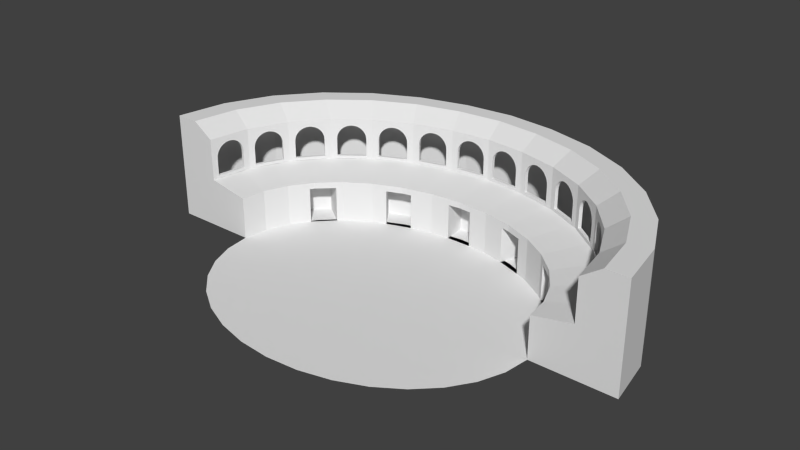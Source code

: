 # Source: colusseum_01.blend  (saved by Blender 2.76.0; exported with 4.5.12 LTS)
import bpy
from mathutils import Matrix  # noqa: F401  (used for matrix-valued properties, if any)

bpy.ops.wm.read_factory_settings(use_empty=True)
scene = bpy.context.scene
scene.name = 'Scene'

# ---- collections
col_collection_1 = bpy.data.collections.new('Collection 1'); scene.collection.children.link(col_collection_1)

# ---- world
world_world = bpy.data.worlds.new('World'); scene.world = world_world
world_world.color = (0.05088, 0.05088, 0.05088)
world_world.use_sun_shadow = False
world_world.sun_shadow_jitter_overblur = 0.0
world_world.cycles.sampling_method = 'MANUAL'
world_world.cycles.sample_map_resolution = 256

# ---- meshes
me_cube = bpy.data.meshes.new('Cube')
me_cube.from_pydata([(-9.719, -1.866e-05, -1.029), (-9.719, -1.866e-05, 0.9712), (-9.382, 1.971, -1.029), (-9.382, 1.971, 0.9712), (-9.668, 0.2957, -0.8853), (-9.668, 0.2957, -0.02876), (-9.666, 0.309, 0.1078), (-9.659, 0.3482, 0.2391), (-9.648, 0.412, 0.3601), (-9.634, 0.4978, 0.4662), (-9.616, 0.6024, 0.5533), (-9.596, 0.7217, 0.618), (-9.573, 0.8511, 0.6578), (-9.551, 0.9857, 0.6712), (-9.528, 1.12, 0.6578), (-9.505, 1.25, 0.618), (-9.485, 1.369, 0.5533), (-9.467, 1.474, 0.4662), (-9.453, 1.559, 0.3601), (-9.442, 1.623, 0.2391), (-9.435, 1.663, 0.1078), (-9.433, 1.676, -0.02876), (-9.433, 1.676, -0.8853), (-9.551, 0.9857, -0.8853), (-9.668, 0.2957, -0.8853), (-9.668, 0.2957, -0.02876), (-9.666, 0.309, 0.1078), (-9.659, 0.3482, 0.2391), (-9.648, 0.412, 0.3601), (-9.634, 0.4978, 0.4662), (-9.616, 0.6024, 0.5533), (-9.596, 0.7217, 0.618), (-9.573, 0.8511, 0.6578), (-9.551, 0.9857, 0.6712), (-9.528, 1.12, 0.6578), (-9.505, 1.25, 0.618), (-9.485, 1.369, 0.5533), (-9.467, 1.474, 0.4662), (-9.453, 1.559, 0.3601), (-9.442, 1.623, 0.2391), (-9.435, 1.663, 0.1078), (-9.433, 1.676, -0.02876), (-9.433, 1.676, -0.8853), (-9.551, 0.9857, -0.8853), (-9.819, 0.3231, -0.8853), (-9.819, 0.3231, -0.02876), (-9.817, 0.3363, 0.1078), (-9.81, 0.3756, 0.2391), (-9.799, 0.4394, 0.3601), (-9.784, 0.5252, 0.4662), (-9.766, 0.6298, 0.5533), (-9.746, 0.7491, 0.618), (-9.724, 0.8785, 0.6578), (-9.701, 1.013, 0.6712), (-9.678, 1.148, 0.6578), (-9.656, 1.277, 0.618), (-9.636, 1.396, 0.5533), (-9.618, 1.501, 0.4662), (-9.603, 1.587, 0.3601), (-9.592, 1.651, 0.2391), (-9.586, 1.69, 0.1078), (-9.583, 1.703, -0.02876), (-9.583, 1.703, -0.8853), (-9.701, 1.013, -0.8853), (-8.539, 3.785, -1.029), (-8.539, 3.785, 0.9712), (-9.256, 2.243, -0.8853), (-9.256, 2.243, -0.02876), (-9.25, 2.255, 0.1078), (-9.233, 2.292, 0.2391), (-9.206, 2.35, 0.3601), (-9.169, 2.429, 0.4662), (-9.125, 2.525, 0.5533), (-9.074, 2.635, 0.618), (-9.018, 2.754, 0.6578), (-8.961, 2.878, 0.6712), (-8.903, 3.002, 0.6578), (-8.848, 3.121, 0.618), (-8.797, 3.231, 0.5533), (-8.752, 3.327, 0.4662), (-8.715, 3.406, 0.3601), (-8.688, 3.464, 0.2391), (-8.671, 3.501, 0.1078), (-8.666, 3.513, -0.02876), (-8.666, 3.513, -0.8853), (-8.961, 2.878, -0.8853), (-9.256, 2.243, -0.8853), (-9.256, 2.243, -0.02876), (-9.25, 2.255, 0.1078), (-9.233, 2.292, 0.2391), (-9.206, 2.35, 0.3601), (-9.169, 2.429, 0.4662), (-9.125, 2.525, 0.5533), (-9.074, 2.635, 0.618), (-9.018, 2.754, 0.6578), (-8.961, 2.878, 0.6712), (-8.903, 3.002, 0.6578), (-8.848, 3.121, 0.618), (-8.797, 3.231, 0.5533), (-8.752, 3.327, 0.4662), (-8.715, 3.406, 0.3601), (-8.688, 3.464, 0.2391), (-8.671, 3.501, 0.1078), (-8.666, 3.513, -0.02876), (-8.666, 3.513, -0.8853), (-8.961, 2.878, -0.8853), (-9.394, 2.309, -0.8853), (-9.394, 2.309, -0.02876), (-9.388, 2.321, 0.1078), (-9.371, 2.358, 0.2391), (-9.344, 2.416, 0.3601), (-9.307, 2.495, 0.4662), (-9.263, 2.591, 0.5533), (-9.212, 2.701, 0.618), (-9.156, 2.82, 0.6578), (-9.099, 2.944, 0.6712), (-9.041, 3.068, 0.6578), (-8.986, 3.187, 0.618), (-8.935, 3.297, 0.5533), (-8.89, 3.393, 0.4662), (-8.853, 3.472, 0.3601), (-8.826, 3.53, 0.2391), (-8.809, 3.567, 0.1078), (-8.804, 3.579, -0.02876), (-8.804, 3.579, -0.8853), (-9.099, 2.944, -0.8853), (-7.259, 5.323, -1.029), (-7.259, 5.323, 0.9712), (-8.346, 4.016, -0.8853), (-8.346, 4.016, -0.02876), (-8.338, 4.026, 0.1078), (-8.312, 4.057, 0.2391), (-8.271, 4.106, 0.3601), (-8.215, 4.173, 0.4662), (-8.147, 4.255, 0.5533), (-8.07, 4.348, 0.618), (-7.986, 4.449, 0.6578), (-7.899, 4.554, 0.6712), (-7.812, 4.659, 0.6578), (-7.728, 4.76, 0.618), (-7.65, 4.853, 0.5533), (-7.583, 4.935, 0.4662), (-7.527, 5.002, 0.3601), (-7.486, 5.052, 0.2391), (-7.46, 5.082, 0.1078), (-7.452, 5.093, -0.02876), (-7.452, 5.093, -0.8853), (-7.899, 4.554, -0.8853), (-8.346, 4.016, -0.8853), (-8.346, 4.016, -0.02876), (-8.338, 4.026, 0.1078), (-8.312, 4.057, 0.2391), (-8.271, 4.106, 0.3601), (-8.215, 4.173, 0.4662), (-8.147, 4.255, 0.5533), (-8.07, 4.348, 0.618), (-7.986, 4.449, 0.6578), (-7.899, 4.554, 0.6712), (-7.812, 4.659, 0.6578), (-7.728, 4.76, 0.618), (-7.65, 4.853, 0.5533), (-7.583, 4.935, 0.4662), (-7.527, 5.002, 0.3601), (-7.486, 5.052, 0.2391), (-7.46, 5.082, 0.1078), (-7.452, 5.093, -0.02876), (-7.452, 5.093, -0.8853), (-7.899, 4.554, -0.8853), (-8.463, 4.115, -0.8853), (-8.463, 4.115, -0.02876), (-8.454, 4.125, 0.1078), (-8.429, 4.156, 0.2391), (-8.388, 4.205, 0.3601), (-8.332, 4.272, 0.4662), (-8.264, 4.354, 0.5533), (-8.187, 4.447, 0.618), (-8.103, 4.548, 0.6578), (-8.016, 4.653, 0.6712), (-7.928, 4.758, 0.6578), (-7.844, 4.859, 0.618), (-7.767, 4.952, 0.5533), (-7.699, 5.034, 0.4662), (-7.644, 5.101, 0.3601), (-7.602, 5.151, 0.2391), (-7.577, 5.181, 0.1078), (-7.568, 5.192, -0.02876), (-7.568, 5.192, -0.8853), (-8.016, 4.653, -0.8853), (-5.674, 6.542, -1.029), (-5.674, 6.542, 0.9712), (-7.021, 5.505, -0.8853), (-7.021, 5.505, -0.02876), (-7.011, 5.513, 0.1078), (-6.979, 5.538, 0.2391), (-6.928, 5.577, 0.3601), (-6.859, 5.63, 0.4662), (-6.775, 5.695, 0.5533), (-6.679, 5.769, 0.618), (-6.575, 5.849, 0.6578), (-6.467, 5.932, 0.6712), (-6.358, 6.015, 0.6578), (-6.254, 6.096, 0.618), (-6.158, 6.169, 0.5533), (-6.074, 6.234, 0.4662), (-6.005, 6.287, 0.3601), (-5.954, 6.327, 0.2391), (-5.923, 6.351, 0.1078), (-5.912, 6.359, -0.02876), (-5.912, 6.359, -0.8853), (-6.467, 5.932, -0.8853), (-7.021, 5.505, -0.8853), (-7.021, 5.505, -0.02876), (-7.011, 5.513, 0.1078), (-6.979, 5.538, 0.2391), (-6.928, 5.577, 0.3601), (-6.859, 5.63, 0.4662), (-6.775, 5.695, 0.5533), (-6.679, 5.769, 0.618), (-6.575, 5.849, 0.6578), (-6.467, 5.932, 0.6712), (-6.358, 6.015, 0.6578), (-6.254, 6.096, 0.618), (-6.158, 6.169, 0.5533), (-6.074, 6.234, 0.4662), (-6.005, 6.287, 0.3601), (-5.954, 6.327, 0.2391), (-5.923, 6.351, 0.1078), (-5.912, 6.359, -0.02876), (-5.912, 6.359, -0.8853), (-6.467, 5.932, -0.8853), (-7.113, 5.627, -0.8853), (-7.113, 5.627, -0.02876), (-7.103, 5.636, 0.1078), (-7.071, 5.66, 0.2391), (-7.02, 5.699, 0.3601), (-6.951, 5.752, 0.4662), (-6.867, 5.817, 0.5533), (-6.771, 5.891, 0.618), (-6.667, 5.971, 0.6578), (-6.559, 6.054, 0.6712), (-6.45, 6.138, 0.6578), (-6.346, 6.218, 0.618), (-6.25, 6.292, 0.5533), (-6.166, 6.356, 0.4662), (-6.097, 6.409, 0.3601), (-6.046, 6.449, 0.2391), (-6.015, 6.473, 0.1078), (-6.004, 6.481, -0.02876), (-6.004, 6.481, -0.8853), (-6.559, 6.054, -0.8853), (-3.872, 7.407, -1.029), (-3.872, 7.407, 0.9712), (-5.404, 6.672, -0.8853), (-5.404, 6.672, -0.02876), (-5.392, 6.678, 0.1078), (-5.356, 6.695, 0.2391), (-5.298, 6.723, 0.3601), (-5.219, 6.76, 0.4662), (-5.124, 6.806, 0.5533), (-5.015, 6.859, 0.618), (-4.896, 6.915, 0.6578), (-4.773, 6.975, 0.6712), (-4.65, 7.034, 0.6578), (-4.531, 7.09, 0.618), (-4.422, 7.143, 0.5533), (-4.327, 7.189, 0.4662), (-4.248, 7.226, 0.3601), (-4.19, 7.254, 0.2391), (-4.154, 7.272, 0.1078), (-4.142, 7.277, -0.02876), (-4.142, 7.277, -0.8853), (-4.773, 6.975, -0.8853), (-5.404, 6.672, -0.8853), (-5.404, 6.672, -0.02876), (-5.392, 6.678, 0.1078), (-5.356, 6.695, 0.2391), (-5.298, 6.723, 0.3601), (-5.219, 6.76, 0.4662), (-5.124, 6.806, 0.5533), (-5.015, 6.859, 0.618), (-4.896, 6.915, 0.6578), (-4.773, 6.975, 0.6712), (-4.65, 7.034, 0.6578), (-4.531, 7.09, 0.618), (-4.422, 7.143, 0.5533), (-4.327, 7.189, 0.4662), (-4.248, 7.226, 0.3601), (-4.19, 7.254, 0.2391), (-4.154, 7.272, 0.1078), (-4.142, 7.277, -0.02876), (-4.142, 7.277, -0.8853), (-4.773, 6.975, -0.8853), (-5.469, 6.81, -0.8853), (-5.469, 6.81, -0.02876), (-5.457, 6.816, 0.1078), (-5.421, 6.833, 0.2391), (-5.362, 6.861, 0.3601), (-5.284, 6.899, 0.4662), (-5.188, 6.945, 0.5533), (-5.079, 6.997, 0.618), (-4.961, 7.054, 0.6578), (-4.838, 7.113, 0.6712), (-4.715, 7.172, 0.6578), (-4.596, 7.229, 0.618), (-4.487, 7.281, 0.5533), (-4.391, 7.327, 0.4662), (-4.313, 7.365, 0.3601), (-4.255, 7.393, 0.2391), (-4.219, 7.41, 0.1078), (-4.207, 7.416, -0.02876), (-4.207, 7.416, -0.8853), (-4.838, 7.113, -0.8853), (-1.935, 7.908, -1.029), (-1.935, 7.908, 0.9712), (-3.581, 7.482, -0.8853), (-3.581, 7.482, -0.02876), (-3.568, 7.486, 0.1078), (-3.53, 7.496, 0.2391), (-3.467, 7.512, 0.3601), (-3.383, 7.534, 0.4662), (-3.28, 7.56, 0.5533), (-3.163, 7.59, 0.618), (-3.036, 7.623, 0.6578), (-2.904, 7.658, 0.6712), (-2.771, 7.692, 0.6578), (-2.644, 7.725, 0.618), (-2.527, 7.755, 0.5533), (-2.424, 7.782, 0.4662), (-2.34, 7.803, 0.3601), (-2.278, 7.82, 0.2391), (-2.239, 7.83, 0.1078), (-2.226, 7.833, -0.02876), (-2.226, 7.833, -0.8853), (-2.904, 7.658, -0.8853), (-3.581, 7.482, -0.8853), (-3.581, 7.482, -0.02876), (-3.568, 7.486, 0.1078), (-3.53, 7.496, 0.2391), (-3.467, 7.512, 0.3601), (-3.383, 7.534, 0.4662), (-3.28, 7.56, 0.5533), (-3.163, 7.59, 0.618), (-3.036, 7.623, 0.6578), (-2.904, 7.658, 0.6712), (-2.771, 7.692, 0.6578), (-2.644, 7.725, 0.618), (-2.527, 7.755, 0.5533), (-2.424, 7.782, 0.4662), (-2.34, 7.803, 0.3601), (-2.278, 7.82, 0.2391), (-2.239, 7.83, 0.1078), (-2.226, 7.833, -0.02876), (-2.226, 7.833, -0.8853), (-2.904, 7.658, -0.8853), (-3.618, 7.631, -0.8853), (-3.618, 7.631, -0.02876), (-3.605, 7.634, 0.1078), (-3.566, 7.644, 0.2391), (-3.504, 7.66, 0.3601), (-3.42, 7.682, 0.4662), (-3.317, 7.709, 0.5533), (-3.2, 7.739, 0.618), (-3.073, 7.772, 0.6578), (-2.94, 7.806, 0.6712), (-2.808, 7.84, 0.6578), (-2.681, 7.873, 0.618), (-2.564, 7.904, 0.5533), (-2.461, 7.93, 0.4662), (-2.377, 7.952, 0.3601), (-2.314, 7.968, 0.2391), (-2.276, 7.978, 0.1078), (-2.263, 7.981, -0.02876), (-2.263, 7.981, -0.8853), (-2.94, 7.806, -0.8853), (0.0, 8.095, -1.029), (0.0, 8.095, 0.9712), (-1.637, 7.937, -0.8853), (-1.637, 7.937, -0.02876), (-1.623, 7.938, 0.1078), (-1.584, 7.942, 0.2391), (-1.519, 7.948, 0.3601), (-1.432, 7.957, 0.4662), (-1.327, 7.967, 0.5533), (-1.206, 7.978, 0.618), (-1.076, 7.991, 0.6578), (-0.9398, 8.004, 0.6712), (-0.8038, 8.017, 0.6578), (-0.6731, 8.03, 0.618), (-0.5526, 8.041, 0.5533), (-0.4471, 8.051, 0.4662), (-0.3604, 8.06, 0.3601), (-0.296, 8.066, 0.2391), (-0.2564, 8.07, 0.1078), (-0.243, 8.071, -0.02876), (-0.243, 8.071, -0.8853), (-0.9398, 8.004, -0.8853), (-1.637, 7.937, -0.8853), (-1.637, 7.937, -0.02876), (-1.623, 7.938, 0.1078), (-1.584, 7.942, 0.2391), (-1.519, 7.948, 0.3601), (-1.432, 7.957, 0.4662), (-1.327, 7.967, 0.5533), (-1.206, 7.978, 0.618), (-1.076, 7.991, 0.6578), (-0.9398, 8.004, 0.6712), (-0.8038, 8.017, 0.6578), (-0.6731, 8.03, 0.618), (-0.5526, 8.041, 0.5533), (-0.4471, 8.051, 0.4662), (-0.3604, 8.06, 0.3601), (-0.296, 8.066, 0.2391), (-0.2564, 8.07, 0.1078), (-0.243, 8.071, -0.02876), (-0.243, 8.071, -0.8853), (-0.9398, 8.004, -0.8853), (-1.65, 8.089, -0.8853), (-1.65, 8.089, -0.02876), (-1.636, 8.091, 0.1078), (-1.596, 8.095, 0.2391), (-1.532, 8.101, 0.3601), (-1.445, 8.109, 0.4662), (-1.34, 8.119, 0.5533), (-1.219, 8.131, 0.618), (-1.089, 8.143, 0.6578), (-0.9527, 8.156, 0.6712), (-0.8168, 8.17, 0.6578), (-0.6861, 8.182, 0.618), (-0.5656, 8.194, 0.5533), (-0.46, 8.204, 0.4662), (-0.3734, 8.212, 0.3601), (-0.309, 8.218, 0.2391), (-0.2694, 8.222, 0.1078), (-0.256, 8.223, -0.02876), (-0.256, 8.223, -0.8853), (-0.9527, 8.156, -0.8853), (9.719, -1.866e-05, -1.029), (9.719, -1.866e-05, 0.9712), (9.382, 1.971, -1.029), (9.382, 1.971, 0.9712), (9.668, 0.2957, -0.8853), (9.668, 0.2957, -0.02876), (9.666, 0.309, 0.1078), (9.659, 0.3482, 0.2391), (9.648, 0.412, 0.3601), (9.634, 0.4978, 0.4662), (9.616, 0.6024, 0.5533), (9.596, 0.7217, 0.618), (9.573, 0.8511, 0.6578), (9.551, 0.9857, 0.6712), (9.528, 1.12, 0.6578), (9.505, 1.25, 0.618), (9.485, 1.369, 0.5533), (9.467, 1.474, 0.4662), (9.453, 1.559, 0.3601), (9.442, 1.623, 0.2391), (9.435, 1.663, 0.1078), (9.433, 1.676, -0.02876), (9.433, 1.676, -0.8853), (9.551, 0.9857, -0.8853), (9.668, 0.2957, -0.8853), (9.668, 0.2957, -0.02876), (9.666, 0.309, 0.1078), (9.659, 0.3482, 0.2391), (9.648, 0.412, 0.3601), (9.634, 0.4978, 0.4662), (9.616, 0.6024, 0.5533), (9.596, 0.7217, 0.618), (9.573, 0.8511, 0.6578), (9.551, 0.9857, 0.6712), (9.528, 1.12, 0.6578), (9.505, 1.25, 0.618), (9.485, 1.369, 0.5533), (9.467, 1.474, 0.4662), (9.453, 1.559, 0.3601), (9.442, 1.623, 0.2391), (9.435, 1.663, 0.1078), (9.433, 1.676, -0.02876), (9.433, 1.676, -0.8853), (9.551, 0.9857, -0.8853), (9.819, 0.3231, -0.8853), (9.819, 0.3231, -0.02876), (9.817, 0.3363, 0.1078), (9.81, 0.3756, 0.2391), (9.799, 0.4394, 0.3601), (9.784, 0.5252, 0.4662), (9.766, 0.6298, 0.5533), (9.746, 0.7491, 0.618), (9.724, 0.8785, 0.6578), (9.701, 1.013, 0.6712), (9.678, 1.148, 0.6578), (9.656, 1.277, 0.618), (9.636, 1.396, 0.5533), (9.618, 1.501, 0.4662), (9.603, 1.587, 0.3601), (9.592, 1.651, 0.2391), (9.586, 1.69, 0.1078), (9.583, 1.703, -0.02876), (9.583, 1.703, -0.8853), (9.701, 1.013, -0.8853), (8.539, 3.785, -1.029), (8.539, 3.785, 0.9712), (9.256, 2.243, -0.8853), (9.256, 2.243, -0.02876), (9.25, 2.255, 0.1078), (9.233, 2.292, 0.2391), (9.206, 2.35, 0.3601), (9.169, 2.429, 0.4662), (9.125, 2.525, 0.5533), (9.074, 2.635, 0.618), (9.018, 2.754, 0.6578), (8.961, 2.878, 0.6712), (8.903, 3.002, 0.6578), (8.848, 3.121, 0.618), (8.797, 3.231, 0.5533), (8.752, 3.327, 0.4662), (8.715, 3.406, 0.3601), (8.688, 3.464, 0.2391), (8.671, 3.501, 0.1078), (8.666, 3.513, -0.02876), (8.666, 3.513, -0.8853), (8.961, 2.878, -0.8853), (9.256, 2.243, -0.8853), (9.256, 2.243, -0.02876), (9.25, 2.255, 0.1078), (9.233, 2.292, 0.2391), (9.206, 2.35, 0.3601), (9.169, 2.429, 0.4662), (9.125, 2.525, 0.5533), (9.074, 2.635, 0.618), (9.018, 2.754, 0.6578), (8.961, 2.878, 0.6712), (8.903, 3.002, 0.6578), (8.848, 3.121, 0.618), (8.797, 3.231, 0.5533), (8.752, 3.327, 0.4662), (8.715, 3.406, 0.3601), (8.688, 3.464, 0.2391), (8.671, 3.501, 0.1078), (8.666, 3.513, -0.02876), (8.666, 3.513, -0.8853), (8.961, 2.878, -0.8853), (9.394, 2.309, -0.8853), (9.394, 2.309, -0.02876), (9.388, 2.321, 0.1078), (9.371, 2.358, 0.2391), (9.344, 2.416, 0.3601), (9.307, 2.495, 0.4662), (9.263, 2.591, 0.5533), (9.212, 2.701, 0.618), (9.156, 2.82, 0.6578), (9.099, 2.944, 0.6712), (9.041, 3.068, 0.6578), (8.986, 3.187, 0.618), (8.935, 3.297, 0.5533), (8.89, 3.393, 0.4662), (8.853, 3.472, 0.3601), (8.826, 3.53, 0.2391), (8.809, 3.567, 0.1078), (8.804, 3.579, -0.02876), (8.804, 3.579, -0.8853), (9.099, 2.944, -0.8853), (7.259, 5.323, -1.029), (7.259, 5.323, 0.9712), (8.346, 4.016, -0.8853), (8.346, 4.016, -0.02876), (8.338, 4.026, 0.1078), (8.312, 4.057, 0.2391), (8.271, 4.106, 0.3601), (8.215, 4.173, 0.4662), (8.147, 4.255, 0.5533), (8.07, 4.348, 0.618), (7.986, 4.449, 0.6578), (7.899, 4.554, 0.6712), (7.812, 4.659, 0.6578), (7.728, 4.76, 0.618), (7.65, 4.853, 0.5533), (7.583, 4.935, 0.4662), (7.527, 5.002, 0.3601), (7.486, 5.052, 0.2391), (7.46, 5.082, 0.1078), (7.452, 5.093, -0.02876), (7.452, 5.093, -0.8853), (7.899, 4.554, -0.8853), (8.346, 4.016, -0.8853), (8.346, 4.016, -0.02876), (8.338, 4.026, 0.1078), (8.312, 4.057, 0.2391), (8.271, 4.106, 0.3601), (8.215, 4.173, 0.4662), (8.147, 4.255, 0.5533), (8.07, 4.348, 0.618), (7.986, 4.449, 0.6578), (7.899, 4.554, 0.6712), (7.812, 4.659, 0.6578), (7.728, 4.76, 0.618), (7.65, 4.853, 0.5533), (7.583, 4.935, 0.4662), (7.527, 5.002, 0.3601), (7.486, 5.052, 0.2391), (7.46, 5.082, 0.1078), (7.452, 5.093, -0.02876), (7.452, 5.093, -0.8853), (7.899, 4.554, -0.8853), (8.463, 4.115, -0.8853), (8.463, 4.115, -0.02876), (8.454, 4.125, 0.1078), (8.429, 4.156, 0.2391), (8.388, 4.205, 0.3601), (8.332, 4.272, 0.4662), (8.264, 4.354, 0.5533), (8.187, 4.447, 0.618), (8.103, 4.548, 0.6578), (8.016, 4.653, 0.6712), (7.928, 4.758, 0.6578), (7.844, 4.859, 0.618), (7.767, 4.952, 0.5533), (7.699, 5.034, 0.4662), (7.644, 5.101, 0.3601), (7.602, 5.151, 0.2391), (7.577, 5.181, 0.1078), (7.568, 5.192, -0.02876), (7.568, 5.192, -0.8853), (8.016, 4.653, -0.8853), (5.674, 6.542, -1.029), (5.674, 6.542, 0.9712), (7.021, 5.505, -0.8853), (7.021, 5.505, -0.02876), (7.011, 5.513, 0.1078), (6.979, 5.538, 0.2391), (6.928, 5.577, 0.3601), (6.859, 5.63, 0.4662), (6.775, 5.695, 0.5533), (6.679, 5.769, 0.618), (6.575, 5.849, 0.6578), (6.467, 5.932, 0.6712), (6.358, 6.015, 0.6578), (6.254, 6.096, 0.618), (6.158, 6.169, 0.5533), (6.074, 6.234, 0.4662), (6.005, 6.287, 0.3601), (5.954, 6.327, 0.2391), (5.923, 6.351, 0.1078), (5.912, 6.359, -0.02876), (5.912, 6.359, -0.8853), (6.467, 5.932, -0.8853), (7.021, 5.505, -0.8853), (7.021, 5.505, -0.02876), (7.011, 5.513, 0.1078), (6.979, 5.538, 0.2391), (6.928, 5.577, 0.3601), (6.859, 5.63, 0.4662), (6.775, 5.695, 0.5533), (6.679, 5.769, 0.618), (6.575, 5.849, 0.6578), (6.467, 5.932, 0.6712), (6.358, 6.015, 0.6578), (6.254, 6.096, 0.618), (6.158, 6.169, 0.5533), (6.074, 6.234, 0.4662), (6.005, 6.287, 0.3601), (5.954, 6.327, 0.2391), (5.923, 6.351, 0.1078), (5.912, 6.359, -0.02876), (5.912, 6.359, -0.8853), (6.467, 5.932, -0.8853), (7.113, 5.627, -0.8853), (7.113, 5.627, -0.02876), (7.103, 5.636, 0.1078), (7.071, 5.66, 0.2391), (7.02, 5.699, 0.3601), (6.951, 5.752, 0.4662), (6.867, 5.817, 0.5533), (6.771, 5.891, 0.618), (6.667, 5.971, 0.6578), (6.559, 6.054, 0.6712), (6.45, 6.138, 0.6578), (6.346, 6.218, 0.618), (6.25, 6.292, 0.5533), (6.166, 6.356, 0.4662), (6.097, 6.409, 0.3601), (6.046, 6.449, 0.2391), (6.015, 6.473, 0.1078), (6.004, 6.481, -0.02876), (6.004, 6.481, -0.8853), (6.559, 6.054, -0.8853), (3.872, 7.407, -1.029), (3.872, 7.407, 0.9712), (5.404, 6.672, -0.8853), (5.404, 6.672, -0.02876), (5.392, 6.678, 0.1078), (5.356, 6.695, 0.2391), (5.298, 6.723, 0.3601), (5.219, 6.76, 0.4662), (5.124, 6.806, 0.5533), (5.015, 6.859, 0.618), (4.896, 6.915, 0.6578), (4.773, 6.975, 0.6712), (4.65, 7.034, 0.6578), (4.531, 7.09, 0.618), (4.422, 7.143, 0.5533), (4.327, 7.189, 0.4662), (4.248, 7.226, 0.3601), (4.19, 7.254, 0.2391), (4.154, 7.272, 0.1078), (4.142, 7.277, -0.02876), (4.142, 7.277, -0.8853), (4.773, 6.975, -0.8853), (5.404, 6.672, -0.8853), (5.404, 6.672, -0.02876), (5.392, 6.678, 0.1078), (5.356, 6.695, 0.2391), (5.298, 6.723, 0.3601), (5.219, 6.76, 0.4662), (5.124, 6.806, 0.5533), (5.015, 6.859, 0.618), (4.896, 6.915, 0.6578), (4.773, 6.975, 0.6712), (4.65, 7.034, 0.6578), (4.531, 7.09, 0.618), (4.422, 7.143, 0.5533), (4.327, 7.189, 0.4662), (4.248, 7.226, 0.3601), (4.19, 7.254, 0.2391), (4.154, 7.272, 0.1078), (4.142, 7.277, -0.02876), (4.142, 7.277, -0.8853), (4.773, 6.975, -0.8853), (5.469, 6.81, -0.8853), (5.469, 6.81, -0.02876), (5.457, 6.816, 0.1078), (5.421, 6.833, 0.2391), (5.362, 6.861, 0.3601), (5.284, 6.899, 0.4662), (5.188, 6.945, 0.5533), (5.079, 6.997, 0.618), (4.961, 7.054, 0.6578), (4.838, 7.113, 0.6712), (4.715, 7.172, 0.6578), (4.596, 7.229, 0.618), (4.487, 7.281, 0.5533), (4.391, 7.327, 0.4662), (4.313, 7.365, 0.3601), (4.255, 7.393, 0.2391), (4.219, 7.41, 0.1078), (4.207, 7.416, -0.02876), (4.207, 7.416, -0.8853), (4.838, 7.113, -0.8853), (1.935, 7.908, -1.029), (1.935, 7.908, 0.9712), (3.581, 7.482, -0.8853), (3.581, 7.482, -0.02876), (3.568, 7.486, 0.1078), (3.53, 7.496, 0.2391), (3.467, 7.512, 0.3601), (3.383, 7.534, 0.4662), (3.28, 7.56, 0.5533), (3.163, 7.59, 0.618), (3.036, 7.623, 0.6578), (2.904, 7.658, 0.6712), (2.771, 7.692, 0.6578), (2.644, 7.725, 0.618), (2.527, 7.755, 0.5533), (2.424, 7.782, 0.4662), (2.34, 7.803, 0.3601), (2.278, 7.82, 0.2391), (2.239, 7.83, 0.1078), (2.226, 7.833, -0.02876), (2.226, 7.833, -0.8853), (2.904, 7.658, -0.8853), (3.581, 7.482, -0.8853), (3.581, 7.482, -0.02876), (3.568, 7.486, 0.1078), (3.53, 7.496, 0.2391), (3.467, 7.512, 0.3601), (3.383, 7.534, 0.4662), (3.28, 7.56, 0.5533), (3.163, 7.59, 0.618), (3.036, 7.623, 0.6578), (2.904, 7.658, 0.6712), (2.771, 7.692, 0.6578), (2.644, 7.725, 0.618), (2.527, 7.755, 0.5533), (2.424, 7.782, 0.4662), (2.34, 7.803, 0.3601), (2.278, 7.82, 0.2391), (2.239, 7.83, 0.1078), (2.226, 7.833, -0.02876), (2.226, 7.833, -0.8853), (2.904, 7.658, -0.8853), (3.618, 7.631, -0.8853), (3.618, 7.631, -0.02876), (3.605, 7.634, 0.1078), (3.566, 7.644, 0.2391), (3.504, 7.66, 0.3601), (3.42, 7.682, 0.4662), (3.317, 7.709, 0.5533), (3.2, 7.739, 0.618), (3.073, 7.772, 0.6578), (2.94, 7.806, 0.6712), (2.808, 7.84, 0.6578), (2.681, 7.873, 0.618), (2.564, 7.904, 0.5533), (2.461, 7.93, 0.4662), (2.377, 7.952, 0.3601), (2.314, 7.968, 0.2391), (2.276, 7.978, 0.1078), (2.263, 7.981, -0.02876), (2.263, 7.981, -0.8853), (2.94, 7.806, -0.8853), (0.0, 8.095, -1.029), (0.0, 8.095, 0.9712), (1.637, 7.937, -0.8853), (1.637, 7.937, -0.02876), (1.623, 7.938, 0.1078), (1.584, 7.942, 0.2391), (1.519, 7.948, 0.3601), (1.432, 7.957, 0.4662), (1.327, 7.967, 0.5533), (1.206, 7.978, 0.618), (1.076, 7.991, 0.6578), (0.9398, 8.004, 0.6712), (0.8038, 8.017, 0.6578), (0.6731, 8.03, 0.618), (0.5526, 8.041, 0.5533), (0.4471, 8.051, 0.4662), (0.3604, 8.06, 0.3601), (0.296, 8.066, 0.2391), (0.2564, 8.07, 0.1078), (0.243, 8.071, -0.02876), (0.243, 8.071, -0.8853), (0.9398, 8.004, -0.8853), (1.637, 7.937, -0.8853), (1.637, 7.937, -0.02876), (1.623, 7.938, 0.1078), (1.584, 7.942, 0.2391), (1.519, 7.948, 0.3601), (1.432, 7.957, 0.4662), (1.327, 7.967, 0.5533), (1.206, 7.978, 0.618), (1.076, 7.991, 0.6578), (0.9398, 8.004, 0.6712), (0.8038, 8.017, 0.6578), (0.6731, 8.03, 0.618), (0.5526, 8.041, 0.5533), (0.4471, 8.051, 0.4662), (0.3604, 8.06, 0.3601), (0.296, 8.066, 0.2391), (0.2564, 8.07, 0.1078), (0.243, 8.071, -0.02876), (0.243, 8.071, -0.8853), (0.9398, 8.004, -0.8853), (1.65, 8.089, -0.8853), (1.65, 8.089, -0.02876), (1.636, 8.091, 0.1078), (1.596, 8.095, 0.2391), (1.532, 8.101, 0.3601), (1.445, 8.109, 0.4662), (1.34, 8.119, 0.5533), (1.219, 8.131, 0.618), (1.089, 8.143, 0.6578), (0.9527, 8.156, 0.6712), (0.8168, 8.17, 0.6578), (0.6861, 8.182, 0.618), (0.5656, 8.194, 0.5533), (0.46, 8.204, 0.4662), (0.3734, 8.212, 0.3601), (0.309, 8.218, 0.2391), (0.2694, 8.222, 0.1078), (0.256, 8.223, -0.02876), (0.256, 8.223, -0.8853), (0.9527, 8.156, -0.8853), (-10.69, -2.053e-05, 1.638), (-10.32, 2.168, 1.638), (-9.392, 4.163, 1.638), (-7.985, 5.855, 1.638), (-6.242, 7.196, 1.638), (-4.259, 8.148, 1.638), (-2.129, 8.699, 1.638), (0.0, 8.904, 1.638), (10.69, -2.053e-05, 1.638), (10.32, 2.168, 1.638), (9.392, 4.163, 1.638), (7.985, 5.855, 1.638), (6.242, 7.196, 1.638), (4.259, 8.148, 1.638), (2.129, 8.699, 1.638), (0.0, 8.904, 1.638), (-11.76, -2.258e-05, 1.642), (-11.35, 2.385, 1.642), (-10.33, 4.58, 1.642), (-8.784, 6.44, 1.642), (-6.866, 7.916, 1.642), (-4.685, 8.963, 1.642), (-2.342, 9.569, 1.642), (0.0, 9.795, 1.642), (11.76, -2.258e-05, 1.642), (11.35, 2.385, 1.642), (10.33, 4.58, 1.642), (8.784, 6.44, 1.642), (6.866, 7.916, 1.642), (4.685, 8.963, 1.642), (2.342, 9.569, 1.642), (0.0, 9.795, 1.642), (-11.76, -2.258e-05, -3.4), (-11.35, 2.385, -3.4), (-10.33, 4.58, -3.4), (-8.784, 6.44, -3.4), (-6.866, 7.916, -3.4), (-4.685, 8.963, -3.4), (-2.342, 9.569, -3.4), (0.0, 9.795, -3.4), (11.76, -2.258e-05, -3.4), (11.35, 2.385, -3.4), (10.33, 4.58, -3.4), (8.784, 6.44, -3.4), (6.866, 7.916, -3.4), (4.685, 8.963, -3.4), (2.342, 9.569, -3.4), (0.0, 9.795, -3.4), (-9.719, -1.866e-05, -1.029), (9.719, -1.866e-05, -1.029), (-9.719, -1.866e-05, -3.4), (9.719, -1.866e-05, -3.4)], [(0, 920), (436, 921)], [(1, 8, 9), (3, 20, 21), (99, 98, 118, 119), (86, 105, 125, 106), (91, 90, 110, 111), (98, 97, 117, 118), (105, 104, 124, 125), (90, 89, 109, 110), (97, 96, 116, 117), (104, 103, 123, 124), (89, 88, 108, 109), (96, 95, 115, 116), (103, 102, 122, 123), (88, 87, 107, 108), (95, 94, 114, 115), (102, 101, 121, 122), (87, 86, 106, 107), (94, 93, 113, 114), (101, 100, 120, 121), (93, 92, 112, 113), (65, 82, 83), (31, 30, 50, 51), (39, 38, 58, 59), (32, 31, 51, 52), (25, 24, 44, 45), (40, 39, 59, 60), (33, 32, 52, 53), (26, 25, 45, 46), (41, 40, 60, 61), (34, 33, 53, 54), (27, 26, 46, 47), (42, 41, 61, 62), (35, 34, 54, 55), (28, 27, 47, 48), (43, 42, 62, 63), (36, 35, 55, 56), (29, 28, 48, 49), (24, 43, 63, 44), (37, 36, 56, 57), (30, 29, 49, 50), (38, 37, 57, 58), (14, 3, 13), (1, 0, 5), (13, 3, 1), (0, 4, 5), (12, 13, 1), (1, 5, 6), (11, 12, 1), (1, 6, 7), (10, 11, 1), (1, 7, 8), (9, 10, 1), (3, 14, 15), (4, 0, 23), (3, 15, 16), (23, 0, 2), (3, 16, 17), (22, 23, 2), (3, 17, 18), (22, 2, 21), (3, 18, 19), (21, 2, 3), (3, 19, 20), (92, 91, 111, 112), (100, 99, 119, 120), (76, 65, 75), (3, 2, 67), (85, 2, 64), (66, 2, 85), (2, 66, 67), (65, 76, 77), (65, 77, 78), (65, 78, 79), (84, 85, 64), (65, 79, 80), (84, 64, 83), (65, 80, 81), (83, 64, 65), (65, 81, 82), (161, 160, 180, 181), (148, 167, 187, 168), (153, 152, 172, 173), (160, 159, 179, 180), (167, 166, 186, 187), (152, 151, 171, 172), (159, 158, 178, 179), (166, 165, 185, 186), (151, 150, 170, 171), (158, 157, 177, 178), (165, 164, 184, 185), (150, 149, 169, 170), (157, 156, 176, 177), (164, 163, 183, 184), (149, 148, 168, 169), (156, 155, 175, 176), (163, 162, 182, 183), (155, 154, 174, 175), (127, 144, 145), (71, 72, 3), (154, 153, 173, 174), (162, 161, 181, 182), (138, 127, 137), (65, 129, 130), (3, 69, 70), (136, 137, 65), (72, 73, 3), (3, 68, 69), (73, 74, 3), (3, 67, 68), (74, 75, 3), (75, 65, 3), (127, 138, 139), (137, 127, 65), (127, 139, 140), (65, 132, 133), (127, 140, 141), (146, 147, 126), (127, 141, 142), (146, 126, 145), (127, 142, 143), (145, 126, 127), (127, 143, 144), (223, 222, 242, 243), (210, 229, 249, 230), (215, 214, 234, 235), (222, 221, 241, 242), (229, 228, 248, 249), (214, 213, 233, 234), (221, 220, 240, 241), (228, 227, 247, 248), (213, 212, 232, 233), (220, 219, 239, 240), (227, 226, 246, 247), (212, 211, 231, 232), (219, 218, 238, 239), (226, 225, 245, 246), (211, 210, 230, 231), (218, 217, 237, 238), (225, 224, 244, 245), (217, 216, 236, 237), (189, 206, 207), (65, 64, 129), (216, 215, 235, 236), (224, 223, 243, 244), (200, 189, 199), (133, 134, 65), (65, 131, 132), (147, 64, 126), (134, 135, 65), (65, 130, 131), (135, 136, 65), (127, 126, 191), (209, 126, 188), (190, 126, 209), (126, 190, 191), (189, 200, 201), (128, 64, 147), (189, 201, 202), (64, 128, 129), (189, 202, 203), (208, 209, 188), (189, 203, 204), (208, 188, 207), (189, 204, 205), (207, 188, 189), (189, 205, 206), (285, 284, 304, 305), (272, 291, 311, 292), (277, 276, 296, 297), (284, 283, 303, 304), (291, 290, 310, 311), (276, 275, 295, 296), (283, 282, 302, 303), (290, 289, 309, 310), (275, 274, 294, 295), (282, 281, 301, 302), (289, 288, 308, 309), (274, 273, 293, 294), (281, 280, 300, 301), (288, 287, 307, 308), (273, 272, 292, 293), (280, 279, 299, 300), (287, 286, 306, 307), (279, 278, 298, 299), (251, 268, 269), (195, 196, 127), (278, 277, 297, 298), (286, 285, 305, 306), (262, 251, 261), (127, 193, 194), (196, 197, 127), (198, 199, 127), (127, 192, 193), (197, 198, 127), (127, 191, 192), (189, 188, 253), (271, 188, 250), (252, 188, 271), (188, 252, 253), (251, 262, 263), (199, 189, 127), (251, 263, 264), (3, 70, 71), (251, 264, 265), (270, 271, 250), (251, 265, 266), (270, 250, 269), (251, 266, 267), (269, 250, 251), (251, 267, 268), (347, 346, 366, 367), (334, 353, 373, 354), (339, 338, 358, 359), (346, 345, 365, 366), (353, 352, 372, 373), (338, 337, 357, 358), (345, 344, 364, 365), (352, 351, 371, 372), (337, 336, 356, 357), (344, 343, 363, 364), (351, 350, 370, 371), (336, 335, 355, 356), (343, 342, 362, 363), (350, 349, 369, 370), (335, 334, 354, 355), (342, 341, 361, 362), (349, 348, 368, 369), (341, 340, 360, 361), (313, 330, 331), (257, 258, 189), (340, 339, 359, 360), (348, 347, 367, 368), (324, 313, 323), (189, 255, 256), (258, 259, 189), (260, 261, 189), (189, 254, 255), (259, 260, 189), (189, 253, 254), (251, 250, 315), (333, 250, 312), (314, 250, 333), (250, 314, 315), (313, 324, 325), (261, 251, 189), (313, 325, 326), (127, 194, 195), (313, 326, 327), (332, 333, 312), (313, 327, 328), (332, 312, 331), (313, 328, 329), (331, 312, 313), (313, 329, 330), (409, 408, 428, 429), (396, 415, 435, 416), (401, 400, 420, 421), (408, 407, 427, 428), (415, 414, 434, 435), (400, 399, 419, 420), (407, 406, 426, 427), (414, 413, 433, 434), (399, 398, 418, 419), (406, 405, 425, 426), (413, 412, 432, 433), (398, 397, 417, 418), (405, 404, 424, 425), (412, 411, 431, 432), (397, 396, 416, 417), (404, 403, 423, 424), (411, 410, 430, 431), (403, 402, 422, 423), (375, 392, 393), (319, 320, 251), (402, 401, 421, 422), (410, 409, 429, 430), (386, 375, 385), (251, 317, 318), (320, 321, 251), (322, 323, 251), (251, 316, 317), (321, 322, 251), (251, 315, 316), (313, 312, 377), (395, 312, 374), (376, 312, 395), (312, 376, 377), (375, 386, 387), (323, 313, 251), (375, 387, 388), (189, 256, 257), (375, 388, 389), (394, 395, 374), (375, 389, 390), (394, 374, 393), (375, 390, 391), (393, 374, 375), (375, 391, 392), (313, 380, 381), (251, 318, 319), (385, 375, 313), (384, 385, 313), (313, 377, 378), (383, 384, 313), (313, 378, 379), (382, 383, 313), (313, 379, 380), (381, 382, 313), (437, 445, 444), (439, 457, 456), (535, 555, 554, 534), (522, 542, 561, 541), (527, 547, 546, 526), (534, 554, 553, 533), (541, 561, 560, 540), (526, 546, 545, 525), (533, 553, 552, 532), (540, 560, 559, 539), (525, 545, 544, 524), (532, 552, 551, 531), (539, 559, 558, 538), (524, 544, 543, 523), (531, 551, 550, 530), (538, 558, 557, 537), (523, 543, 542, 522), (530, 550, 549, 529), (537, 557, 556, 536), (529, 549, 548, 528), (501, 519, 518), (467, 487, 486, 466), (475, 495, 494, 474), (468, 488, 487, 467), (461, 481, 480, 460), (476, 496, 495, 475), (469, 489, 488, 468), (462, 482, 481, 461), (477, 497, 496, 476), (470, 490, 489, 469), (463, 483, 482, 462), (478, 498, 497, 477), (471, 491, 490, 470), (464, 484, 483, 463), (479, 499, 498, 478), (472, 492, 491, 471), (465, 485, 484, 464), (460, 480, 499, 479), (473, 493, 492, 472), (466, 486, 485, 465), (474, 494, 493, 473), (450, 449, 439), (437, 441, 436), (449, 437, 439), (436, 441, 440), (448, 437, 449), (437, 442, 441), (447, 437, 448), (437, 443, 442), (446, 437, 447), (437, 444, 443), (445, 437, 446), (439, 451, 450), (440, 459, 436), (439, 452, 451), (459, 438, 436), (439, 453, 452), (458, 438, 459), (439, 454, 453), (458, 457, 438), (439, 455, 454), (457, 439, 438), (439, 456, 455), (528, 548, 547, 527), (536, 556, 555, 535), (512, 511, 501), (439, 503, 438), (521, 500, 438), (502, 521, 438), (438, 503, 502), (501, 513, 512), (501, 514, 513), (501, 515, 514), (520, 500, 521), (501, 516, 515), (520, 519, 500), (501, 517, 516), (519, 501, 500), (501, 518, 517), (597, 617, 616, 596), (584, 604, 623, 603), (589, 609, 608, 588), (596, 616, 615, 595), (603, 623, 622, 602), (588, 608, 607, 587), (595, 615, 614, 594), (602, 622, 621, 601), (587, 607, 606, 586), (594, 614, 613, 593), (601, 621, 620, 600), (586, 606, 605, 585), (593, 613, 612, 592), (600, 620, 619, 599), (585, 605, 604, 584), (592, 612, 611, 591), (599, 619, 618, 598), (591, 611, 610, 590), (563, 581, 580), (507, 439, 508), (590, 610, 609, 589), (598, 618, 617, 597), (574, 573, 563), (501, 566, 565), (439, 506, 505), (572, 501, 573), (508, 439, 509), (439, 505, 504), (509, 439, 510), (439, 504, 503), (510, 439, 511), (511, 439, 501), (563, 575, 574), (573, 501, 563), (563, 576, 575), (501, 569, 568), (563, 577, 576), (582, 562, 583), (563, 578, 577), (582, 581, 562), (563, 579, 578), (581, 563, 562), (563, 580, 579), (659, 679, 678, 658), (646, 666, 685, 665), (651, 671, 670, 650), (658, 678, 677, 657), (665, 685, 684, 664), (650, 670, 669, 649), (657, 677, 676, 656), (664, 684, 683, 663), (649, 669, 668, 648), (656, 676, 675, 655), (663, 683, 682, 662), (648, 668, 667, 647), (655, 675, 674, 654), (662, 682, 681, 661), (647, 667, 666, 646), (654, 674, 673, 653), (661, 681, 680, 660), (653, 673, 672, 652), (625, 643, 642), (501, 565, 500), (652, 672, 671, 651), (660, 680, 679, 659), (636, 635, 625), (569, 501, 570), (501, 568, 567), (583, 562, 500), (570, 501, 571), (501, 567, 566), (571, 501, 572), (563, 627, 562), (645, 624, 562), (626, 645, 562), (562, 627, 626), (625, 637, 636), (564, 583, 500), (625, 638, 637), (500, 565, 564), (625, 639, 638), (644, 624, 645), (625, 640, 639), (644, 643, 624), (625, 641, 640), (643, 625, 624), (625, 642, 641), (721, 741, 740, 720), (708, 728, 747, 727), (713, 733, 732, 712), (720, 740, 739, 719), (727, 747, 746, 726), (712, 732, 731, 711), (719, 739, 738, 718), (726, 746, 745, 725), (711, 731, 730, 710), (718, 738, 737, 717), (725, 745, 744, 724), (710, 730, 729, 709), (717, 737, 736, 716), (724, 744, 743, 723), (709, 729, 728, 708), (716, 736, 735, 715), (723, 743, 742, 722), (715, 735, 734, 714), (687, 705, 704), (631, 563, 632), (714, 734, 733, 713), (722, 742, 741, 721), (698, 697, 687), (563, 630, 629), (632, 563, 633), (634, 563, 635), (563, 629, 628), (633, 563, 634), (563, 628, 627), (625, 689, 624), (707, 686, 624), (688, 707, 624), (624, 689, 688), (687, 699, 698), (635, 563, 625), (687, 700, 699), (439, 507, 506), (687, 701, 700), (706, 686, 707), (687, 702, 701), (706, 705, 686), (687, 703, 702), (705, 687, 686), (687, 704, 703), (783, 803, 802, 782), (770, 790, 809, 789), (775, 795, 794, 774), (782, 802, 801, 781), (789, 809, 808, 788), (774, 794, 793, 773), (781, 801, 800, 780), (788, 808, 807, 787), (773, 793, 792, 772), (780, 800, 799, 779), (787, 807, 806, 786), (772, 792, 791, 771), (779, 799, 798, 778), (786, 806, 805, 785), (771, 791, 790, 770), (778, 798, 797, 777), (785, 805, 804, 784), (777, 797, 796, 776), (749, 767, 766), (693, 625, 694), (776, 796, 795, 775), (784, 804, 803, 783), (760, 759, 749), (625, 692, 691), (694, 625, 695), (696, 625, 697), (625, 691, 690), (695, 625, 696), (625, 690, 689), (687, 751, 686), (769, 748, 686), (750, 769, 686), (686, 751, 750), (749, 761, 760), (697, 625, 687), (749, 762, 761), (563, 631, 630), (749, 763, 762), (768, 748, 769), (749, 764, 763), (768, 767, 748), (749, 765, 764), (767, 749, 748), (749, 766, 765), (845, 865, 864, 844), (832, 852, 871, 851), (837, 857, 856, 836), (844, 864, 863, 843), (851, 871, 870, 850), (836, 856, 855, 835), (843, 863, 862, 842), (850, 870, 869, 849), (835, 855, 854, 834), (842, 862, 861, 841), (849, 869, 868, 848), (834, 854, 853, 833), (841, 861, 860, 840), (848, 868, 867, 847), (833, 853, 852, 832), (840, 860, 859, 839), (847, 867, 866, 846), (839, 859, 858, 838), (811, 829, 828), (755, 687, 756), (838, 858, 857, 837), (846, 866, 865, 845), (822, 821, 811), (687, 754, 753), (756, 687, 757), (758, 687, 759), (687, 753, 752), (757, 687, 758), (687, 752, 751), (749, 813, 748), (831, 810, 748), (812, 831, 748), (748, 813, 812), (811, 823, 822), (759, 687, 749), (811, 824, 823), (625, 693, 692), (811, 825, 824), (830, 810, 831), (811, 826, 825), (830, 829, 810), (811, 827, 826), (829, 811, 810), (811, 828, 827), (749, 817, 816), (687, 755, 754), (821, 749, 811), (820, 749, 821), (749, 814, 813), (819, 749, 820), (749, 815, 814), (818, 749, 819), (749, 816, 815), (817, 749, 818), (749, 687, 885, 886), (625, 563, 883, 884), (189, 251, 877, 876), (439, 437, 880, 881), (3, 65, 874, 873), (65, 127, 875, 874), (313, 375, 879, 878), (687, 625, 884, 885), (251, 313, 878, 877), (127, 189, 876, 875), (501, 439, 881, 882), (563, 501, 882, 883), (811, 749, 886, 887), (1, 3, 873, 872), (887, 886, 902, 903), (878, 879, 895, 894), (886, 885, 901, 902), (877, 878, 894, 893), (881, 880, 896, 897), (872, 873, 889, 888), (883, 882, 898, 899), (874, 875, 891, 890), (882, 881, 897, 898), (873, 874, 890, 889), (884, 883, 899, 900), (875, 876, 892, 891), (885, 884, 900, 901), (876, 877, 893, 892), (892, 893, 909, 908), (903, 902, 918, 919), (894, 895, 911, 910), (902, 901, 917, 918), (893, 894, 910, 909), (897, 896, 912, 913), (888, 889, 905, 904), (899, 898, 914, 915), (890, 891, 907, 906), (898, 897, 913, 914), (889, 890, 906, 905), (900, 899, 915, 916), (891, 892, 908, 907), (901, 900, 916, 917), (1, 872, 888, 904, 922, 0), (436, 923, 912, 896, 880, 437)])
_uv = me_cube.uv_layers.new(name='UVMap')
_uv.uv.foreach_set('vector', [8.432e-05, 0.5117, 0.107, 0.3554, 0.1293, 0.3825, 0.5117, 0.5117, 0.4315, 0.2908, 0.4349, 0.2559, 0.5152, 0.6404, 0.5149, 0.6053, 0.554, 0.6053, 0.5543, 0.6404, 8.436e-05, 0.5119, 0.1791, 0.5138, 0.1791, 0.553, 8.432e-05, 0.551, 0.5124, 0.3596, 0.5122, 0.3245, 0.5513, 0.3245, 0.5516, 0.3596, 0.5149, 0.6053, 0.5146, 0.5702, 0.5537, 0.5702, 0.554, 0.6053, 0.1791, 0.5138, 0.3582, 0.5158, 0.3582, 0.5549, 0.1791, 0.553, 0.5122, 0.3245, 0.512, 0.2894, 0.5511, 0.2894, 0.5513, 0.3245, 0.5146, 0.5702, 0.5142, 0.5351, 0.5533, 0.5351, 0.5537, 0.5702, 0.5158, 0.9999, 0.5158, 0.7808, 0.5549, 0.7808, 0.5549, 0.9999, 0.512, 0.2894, 0.5119, 0.2543, 0.551, 0.2543, 0.5511, 0.2894, 0.5142, 0.5351, 0.5138, 0.5, 0.553, 0.5, 0.5533, 0.5351, 0.5158, 0.7808, 0.5157, 0.7457, 0.5549, 0.7457, 0.5549, 0.7808, 0.5119, 0.2543, 0.5119, 0.2192, 0.551, 0.2192, 0.551, 0.2543, 0.5138, 0.5, 0.5134, 0.4649, 0.5526, 0.4649, 0.553, 0.5, 0.5157, 0.7457, 0.5156, 0.7106, 0.5548, 0.7106, 0.5549, 0.7457, 0.5119, 0.2192, 0.5119, 8.432e-05, 0.551, 8.442e-05, 0.551, 0.2192, 0.5134, 0.4649, 0.5131, 0.4298, 0.5522, 0.4298, 0.5526, 0.4649, 0.5156, 0.7106, 0.5154, 0.6755, 0.5546, 0.6755, 0.5548, 0.7106, 0.5131, 0.4298, 0.5127, 0.3947, 0.5519, 0.3947, 0.5522, 0.4298, 0.5117, 0.5117, 0.4315, 0.2908, 0.4349, 0.2559, 0.5131, 0.4298, 0.5127, 0.3947, 0.5519, 0.3947, 0.5522, 0.4298, 0.5156, 0.7106, 0.5154, 0.6755, 0.5546, 0.6755, 0.5548, 0.7106, 0.5134, 0.4649, 0.5131, 0.4298, 0.5522, 0.4298, 0.5526, 0.4649, 0.5119, 0.2192, 0.5119, 8.432e-05, 0.551, 8.442e-05, 0.551, 0.2192, 0.5157, 0.7457, 0.5156, 0.7106, 0.5548, 0.7106, 0.5549, 0.7457, 0.5138, 0.5, 0.5134, 0.4649, 0.5526, 0.4649, 0.553, 0.5, 0.5119, 0.2543, 0.5119, 0.2192, 0.551, 0.2192, 0.551, 0.2543, 0.5158, 0.7808, 0.5157, 0.7457, 0.5549, 0.7457, 0.5549, 0.7808, 0.5142, 0.5351, 0.5138, 0.5, 0.553, 0.5, 0.5533, 0.5351, 0.512, 0.2894, 0.5119, 0.2543, 0.551, 0.2543, 0.5511, 0.2894, 0.5158, 0.9999, 0.5158, 0.7808, 0.5549, 0.7808, 0.5549, 0.9999, 0.5146, 0.5702, 0.5142, 0.5351, 0.5533, 0.5351, 0.5537, 0.5702, 0.5122, 0.3245, 0.512, 0.2894, 0.5511, 0.2894, 0.5513, 0.3245, 0.1791, 0.5138, 0.3582, 0.5158, 0.3582, 0.5549, 0.1791, 0.553, 0.5149, 0.6053, 0.5146, 0.5702, 0.5537, 0.5702, 0.554, 0.6053, 0.5124, 0.3596, 0.5122, 0.3245, 0.5513, 0.3245, 0.5516, 0.3596, 8.436e-05, 0.5119, 0.1791, 0.5138, 0.1791, 0.553, 8.432e-05, 0.551, 0.5152, 0.6404, 0.5149, 0.6053, 0.554, 0.6053, 0.5543, 0.6404, 0.5127, 0.3947, 0.5124, 0.3596, 0.5516, 0.3596, 0.5519, 0.3947, 0.5154, 0.6755, 0.5152, 0.6404, 0.5543, 0.6404, 0.5546, 0.6755, 0.2908, 0.4315, 0.5117, 0.5117, 0.2559, 0.4349, 8.432e-05, 0.5117, 8.432e-05, 8.519e-05, 0.07682, 0.2559, 0.2559, 0.4349, 0.5117, 0.5117, 8.432e-05, 0.5117, 8.432e-05, 8.519e-05, 0.07682, 0.03678, 0.07682, 0.2559, 0.221, 0.4315, 0.2559, 0.4349, 8.432e-05, 0.5117, 8.432e-05, 0.5117, 0.07682, 0.2559, 0.08026, 0.2908, 0.1874, 0.4213, 0.221, 0.4315, 8.432e-05, 0.5117, 8.432e-05, 0.5117, 0.08026, 0.2908, 0.09045, 0.3244, 0.1564, 0.4048, 0.1874, 0.4213, 8.432e-05, 0.5117, 8.432e-05, 0.5117, 0.09045, 0.3244, 0.107, 0.3554, 0.1293, 0.3825, 0.1564, 0.4048, 8.432e-05, 0.5117, 0.5117, 0.5117, 0.2908, 0.4315, 0.3244, 0.4213, 0.07682, 0.03678, 8.432e-05, 8.519e-05, 0.2559, 0.03678, 0.5117, 0.5117, 0.3244, 0.4213, 0.3554, 0.4048, 0.2559, 0.03678, 8.432e-05, 8.519e-05, 0.5117, 8.432e-05, 0.5117, 0.5117, 0.3554, 0.4048, 0.3825, 0.3825, 0.4349, 0.03678, 0.2559, 0.03678, 0.5117, 8.432e-05, 0.5117, 0.5117, 0.3825, 0.3825, 0.4048, 0.3554, 0.4349, 0.03678, 0.5117, 8.432e-05, 0.4349, 0.2559, 0.5117, 0.5117, 0.4048, 0.3554, 0.4213, 0.3244, 0.4349, 0.2559, 0.5117, 8.432e-05, 0.5117, 0.5117, 0.5117, 0.5117, 0.4213, 0.3244, 0.4315, 0.2908, 0.5127, 0.3947, 0.5124, 0.3596, 0.5516, 0.3596, 0.5519, 0.3947, 0.5154, 0.6755, 0.5152, 0.6404, 0.5543, 0.6404, 0.5546, 0.6755, 0.2908, 0.4315, 0.5117, 0.5117, 0.2559, 0.4349, 8.432e-05, 0.5117, 8.432e-05, 8.519e-05, 0.07682, 0.2559, 0.2559, 0.03678, 8.432e-05, 8.519e-05, 0.5117, 8.432e-05, 0.07682, 0.03678, 8.432e-05, 8.519e-05, 0.2559, 0.03678, 8.432e-05, 8.519e-05, 0.07682, 0.03678, 0.07682, 0.2559, 0.5117, 0.5117, 0.2908, 0.4315, 0.3244, 0.4213, 0.5117, 0.5117, 0.3244, 0.4213, 0.3554, 0.4048, 0.5117, 0.5117, 0.3554, 0.4048, 0.3825, 0.3825, 0.4349, 0.03678, 0.2559, 0.03678, 0.5117, 8.432e-05, 0.5117, 0.5117, 0.3825, 0.3825, 0.4048, 0.3554, 0.4349, 0.03678, 0.5117, 8.432e-05, 0.4349, 0.2559, 0.5117, 0.5117, 0.4048, 0.3554, 0.4213, 0.3244, 0.4349, 0.2559, 0.5117, 8.432e-05, 0.5117, 0.5117, 0.5117, 0.5117, 0.4213, 0.3244, 0.4315, 0.2908, 0.5152, 0.6404, 0.5149, 0.6053, 0.554, 0.6053, 0.5543, 0.6404, 8.436e-05, 0.5119, 0.1791, 0.5138, 0.1791, 0.553, 8.432e-05, 0.551, 0.5124, 0.3596, 0.5122, 0.3245, 0.5513, 0.3245, 0.5516, 0.3596, 0.5149, 0.6053, 0.5146, 0.5702, 0.5537, 0.5702, 0.554, 0.6053, 0.1791, 0.5138, 0.3582, 0.5158, 0.3582, 0.5549, 0.1791, 0.553, 0.5122, 0.3245, 0.512, 0.2894, 0.5511, 0.2894, 0.5513, 0.3245, 0.5146, 0.5702, 0.5142, 0.5351, 0.5533, 0.5351, 0.5537, 0.5702, 0.5158, 0.9999, 0.5158, 0.7808, 0.5549, 0.7808, 0.5549, 0.9999, 0.512, 0.2894, 0.5119, 0.2543, 0.551, 0.2543, 0.5511, 0.2894, 0.5142, 0.5351, 0.5138, 0.5, 0.553, 0.5, 0.5533, 0.5351, 0.5158, 0.7808, 0.5157, 0.7457, 0.5549, 0.7457, 0.5549, 0.7808, 0.5119, 0.2543, 0.5119, 0.2192, 0.551, 0.2192, 0.551, 0.2543, 0.5138, 0.5, 0.5134, 0.4649, 0.5526, 0.4649, 0.553, 0.5, 0.5157, 0.7457, 0.5156, 0.7106, 0.5548, 0.7106, 0.5549, 0.7457, 0.5119, 0.2192, 0.5119, 8.432e-05, 0.551, 8.442e-05, 0.551, 0.2192, 0.5134, 0.4649, 0.5131, 0.4298, 0.5522, 0.4298, 0.5526, 0.4649, 0.5156, 0.7106, 0.5154, 0.6755, 0.5546, 0.6755, 0.5548, 0.7106, 0.5131, 0.4298, 0.5127, 0.3947, 0.5519, 0.3947, 0.5522, 0.4298, 0.5117, 0.5117, 0.4315, 0.2908, 0.4349, 0.2559, 0.1293, 0.3825, 0.1564, 0.4048, 8.432e-05, 0.5117, 0.5127, 0.3947, 0.5124, 0.3596, 0.5516, 0.3596, 0.5519, 0.3947, 0.5154, 0.6755, 0.5152, 0.6404, 0.5543, 0.6404, 0.5546, 0.6755, 0.2908, 0.4315, 0.5117, 0.5117, 0.2559, 0.4349, 8.432e-05, 0.5117, 0.07682, 0.2559, 0.08026, 0.2908, 8.432e-05, 0.5117, 0.09045, 0.3244, 0.107, 0.3554, 0.221, 0.4315, 0.2559, 0.4349, 8.432e-05, 0.5117, 0.1564, 0.4048, 0.1874, 0.4213, 8.432e-05, 0.5117, 8.432e-05, 0.5117, 0.08026, 0.2908, 0.09045, 0.3244, 0.1874, 0.4213, 0.221, 0.4315, 8.432e-05, 0.5117, 8.432e-05, 0.5117, 0.07682, 0.2559, 0.08026, 0.2908, 0.221, 0.4315, 0.2559, 0.4349, 8.432e-05, 0.5117, 0.2559, 0.4349, 0.5117, 0.5117, 8.432e-05, 0.5117, 0.5117, 0.5117, 0.2908, 0.4315, 0.3244, 0.4213, 0.2559, 0.4349, 0.5117, 0.5117, 8.432e-05, 0.5117, 0.5117, 0.5117, 0.3244, 0.4213, 0.3554, 0.4048, 8.432e-05, 0.5117, 0.107, 0.3554, 0.1293, 0.3825, 0.5117, 0.5117, 0.3554, 0.4048, 0.3825, 0.3825, 0.4349, 0.03678, 0.2559, 0.03678, 0.5117, 8.432e-05, 0.5117, 0.5117, 0.3825, 0.3825, 0.4048, 0.3554, 0.4349, 0.03678, 0.5117, 8.432e-05, 0.4349, 0.2559, 0.5117, 0.5117, 0.4048, 0.3554, 0.4213, 0.3244, 0.4349, 0.2559, 0.5117, 8.432e-05, 0.5117, 0.5117, 0.5117, 0.5117, 0.4213, 0.3244, 0.4315, 0.2908, 0.5152, 0.6404, 0.5149, 0.6053, 0.554, 0.6053, 0.5543, 0.6404, 8.436e-05, 0.5119, 0.1791, 0.5138, 0.1791, 0.553, 8.432e-05, 0.551, 0.5124, 0.3596, 0.5122, 0.3245, 0.5513, 0.3245, 0.5516, 0.3596, 0.5149, 0.6053, 0.5146, 0.5702, 0.5537, 0.5702, 0.554, 0.6053, 0.1791, 0.5138, 0.3582, 0.5158, 0.3582, 0.5549, 0.1791, 0.553, 0.5122, 0.3245, 0.512, 0.2894, 0.5511, 0.2894, 0.5513, 0.3245, 0.5146, 0.5702, 0.5142, 0.5351, 0.5533, 0.5351, 0.5537, 0.5702, 0.5158, 0.9999, 0.5158, 0.7808, 0.5549, 0.7808, 0.5549, 0.9999, 0.512, 0.2894, 0.5119, 0.2543, 0.551, 0.2543, 0.5511, 0.2894, 0.5142, 0.5351, 0.5138, 0.5, 0.553, 0.5, 0.5533, 0.5351, 0.5158, 0.7808, 0.5157, 0.7457, 0.5549, 0.7457, 0.5549, 0.7808, 0.5119, 0.2543, 0.5119, 0.2192, 0.551, 0.2192, 0.551, 0.2543, 0.5138, 0.5, 0.5134, 0.4649, 0.5526, 0.4649, 0.553, 0.5, 0.5157, 0.7457, 0.5156, 0.7106, 0.5548, 0.7106, 0.5549, 0.7457, 0.5119, 0.2192, 0.5119, 8.432e-05, 0.551, 8.442e-05, 0.551, 0.2192, 0.5134, 0.4649, 0.5131, 0.4298, 0.5522, 0.4298, 0.5526, 0.4649, 0.5156, 0.7106, 0.5154, 0.6755, 0.5546, 0.6755, 0.5548, 0.7106, 0.5131, 0.4298, 0.5127, 0.3947, 0.5519, 0.3947, 0.5522, 0.4298, 0.5117, 0.5117, 0.4315, 0.2908, 0.4349, 0.2559, 8.432e-05, 0.5117, 8.432e-05, 8.519e-05, 0.07682, 0.2559, 0.5127, 0.3947, 0.5124, 0.3596, 0.5516, 0.3596, 0.5519, 0.3947, 0.5154, 0.6755, 0.5152, 0.6404, 0.5543, 0.6404, 0.5546, 0.6755, 0.2908, 0.4315, 0.5117, 0.5117, 0.2559, 0.4349, 0.1293, 0.3825, 0.1564, 0.4048, 8.432e-05, 0.5117, 8.432e-05, 0.5117, 0.09045, 0.3244, 0.107, 0.3554, 0.2559, 0.03678, 8.432e-05, 8.519e-05, 0.5117, 8.432e-05, 0.1564, 0.4048, 0.1874, 0.4213, 8.432e-05, 0.5117, 8.432e-05, 0.5117, 0.08026, 0.2908, 0.09045, 0.3244, 0.1874, 0.4213, 0.221, 0.4315, 8.432e-05, 0.5117, 8.432e-05, 0.5117, 8.432e-05, 8.519e-05, 0.07682, 0.2559, 0.2559, 0.03678, 8.432e-05, 8.519e-05, 0.5117, 8.432e-05, 0.07682, 0.03678, 8.432e-05, 8.519e-05, 0.2559, 0.03678, 8.432e-05, 8.519e-05, 0.07682, 0.03678, 0.07682, 0.2559, 0.5117, 0.5117, 0.2908, 0.4315, 0.3244, 0.4213, 0.07682, 0.03678, 8.432e-05, 8.519e-05, 0.2559, 0.03678, 0.5117, 0.5117, 0.3244, 0.4213, 0.3554, 0.4048, 8.432e-05, 8.519e-05, 0.07682, 0.03678, 0.07682, 0.2559, 0.5117, 0.5117, 0.3554, 0.4048, 0.3825, 0.3825, 0.4349, 0.03678, 0.2559, 0.03678, 0.5117, 8.432e-05, 0.5117, 0.5117, 0.3825, 0.3825, 0.4048, 0.3554, 0.4349, 0.03678, 0.5117, 8.432e-05, 0.4349, 0.2559, 0.5117, 0.5117, 0.4048, 0.3554, 0.4213, 0.3244, 0.4349, 0.2559, 0.5117, 8.432e-05, 0.5117, 0.5117, 0.5117, 0.5117, 0.4213, 0.3244, 0.4315, 0.2908, 0.5152, 0.6404, 0.5149, 0.6053, 0.554, 0.6053, 0.5543, 0.6404, 8.436e-05, 0.5119, 0.1791, 0.5138, 0.1791, 0.553, 8.432e-05, 0.551, 0.5124, 0.3596, 0.5122, 0.3245, 0.5513, 0.3245, 0.5516, 0.3596, 0.5149, 0.6053, 0.5146, 0.5702, 0.5537, 0.5702, 0.554, 0.6053, 0.1791, 0.5138, 0.3582, 0.5158, 0.3582, 0.5549, 0.1791, 0.553, 0.5122, 0.3245, 0.512, 0.2894, 0.5511, 0.2894, 0.5513, 0.3245, 0.5146, 0.5702, 0.5142, 0.5351, 0.5533, 0.5351, 0.5537, 0.5702, 0.5158, 0.9999, 0.5158, 0.7808, 0.5549, 0.7808, 0.5549, 0.9999, 0.512, 0.2894, 0.5119, 0.2543, 0.551, 0.2543, 0.5511, 0.2894, 0.5142, 0.5351, 0.5138, 0.5, 0.553, 0.5, 0.5533, 0.5351, 0.5158, 0.7808, 0.5157, 0.7457, 0.5549, 0.7457, 0.5549, 0.7808, 0.5119, 0.2543, 0.5119, 0.2192, 0.551, 0.2192, 0.551, 0.2543, 0.5138, 0.5, 0.5134, 0.4649, 0.5526, 0.4649, 0.553, 0.5, 0.5157, 0.7457, 0.5156, 0.7106, 0.5548, 0.7106, 0.5549, 0.7457, 0.5119, 0.2192, 0.5119, 8.432e-05, 0.551, 8.442e-05, 0.551, 0.2192, 0.5134, 0.4649, 0.5131, 0.4298, 0.5522, 0.4298, 0.5526, 0.4649, 0.5156, 0.7106, 0.5154, 0.6755, 0.5546, 0.6755, 0.5548, 0.7106, 0.5131, 0.4298, 0.5127, 0.3947, 0.5519, 0.3947, 0.5522, 0.4298, 0.5117, 0.5117, 0.4315, 0.2908, 0.4349, 0.2559, 0.1293, 0.3825, 0.1564, 0.4048, 8.432e-05, 0.5117, 0.5127, 0.3947, 0.5124, 0.3596, 0.5516, 0.3596, 0.5519, 0.3947, 0.5154, 0.6755, 0.5152, 0.6404, 0.5543, 0.6404, 0.5546, 0.6755, 0.2908, 0.4315, 0.5117, 0.5117, 0.2559, 0.4349, 8.432e-05, 0.5117, 0.09045, 0.3244, 0.107, 0.3554, 0.1564, 0.4048, 0.1874, 0.4213, 8.432e-05, 0.5117, 0.221, 0.4315, 0.2559, 0.4349, 8.432e-05, 0.5117, 8.432e-05, 0.5117, 0.08026, 0.2908, 0.09045, 0.3244, 0.1874, 0.4213, 0.221, 0.4315, 8.432e-05, 0.5117, 8.432e-05, 0.5117, 0.07682, 0.2559, 0.08026, 0.2908, 8.432e-05, 0.5117, 8.432e-05, 8.519e-05, 0.07682, 0.2559, 0.2559, 0.03678, 8.432e-05, 8.519e-05, 0.5117, 8.432e-05, 0.07682, 0.03678, 8.432e-05, 8.519e-05, 0.2559, 0.03678, 8.432e-05, 8.519e-05, 0.07682, 0.03678, 0.07682, 0.2559, 0.5117, 0.5117, 0.2908, 0.4315, 0.3244, 0.4213, 0.2559, 0.4349, 0.5117, 0.5117, 8.432e-05, 0.5117, 0.5117, 0.5117, 0.3244, 0.4213, 0.3554, 0.4048, 8.432e-05, 0.5117, 0.107, 0.3554, 0.1293, 0.3825, 0.5117, 0.5117, 0.3554, 0.4048, 0.3825, 0.3825, 0.4349, 0.03678, 0.2559, 0.03678, 0.5117, 8.432e-05, 0.5117, 0.5117, 0.3825, 0.3825, 0.4048, 0.3554, 0.4349, 0.03678, 0.5117, 8.432e-05, 0.4349, 0.2559, 0.5117, 0.5117, 0.4048, 0.3554, 0.4213, 0.3244, 0.4349, 0.2559, 0.5117, 8.432e-05, 0.5117, 0.5117, 0.5117, 0.5117, 0.4213, 0.3244, 0.4315, 0.2908, 0.5152, 0.6404, 0.5149, 0.6053, 0.554, 0.6053, 0.5543, 0.6404, 8.436e-05, 0.5119, 0.1791, 0.5138, 0.1791, 0.553, 8.432e-05, 0.551, 0.5124, 0.3596, 0.5122, 0.3245, 0.5513, 0.3245, 0.5516, 0.3596, 0.5149, 0.6053, 0.5146, 0.5702, 0.5537, 0.5702, 0.554, 0.6053, 0.1791, 0.5138, 0.3582, 0.5158, 0.3582, 0.5549, 0.1791, 0.553, 0.5122, 0.3245, 0.512, 0.2894, 0.5511, 0.2894, 0.5513, 0.3245, 0.5146, 0.5702, 0.5142, 0.5351, 0.5533, 0.5351, 0.5537, 0.5702, 0.5158, 0.9999, 0.5158, 0.7808, 0.5549, 0.7808, 0.5549, 0.9999, 0.512, 0.2894, 0.5119, 0.2543, 0.551, 0.2543, 0.5511, 0.2894, 0.5142, 0.5351, 0.5138, 0.5, 0.553, 0.5, 0.5533, 0.5351, 0.5158, 0.7808, 0.5157, 0.7457, 0.5549, 0.7457, 0.5549, 0.7808, 0.5119, 0.2543, 0.5119, 0.2192, 0.551, 0.2192, 0.551, 0.2543, 0.5138, 0.5, 0.5134, 0.4649, 0.5526, 0.4649, 0.553, 0.5, 0.5157, 0.7457, 0.5156, 0.7106, 0.5548, 0.7106, 0.5549, 0.7457, 0.5119, 0.2192, 0.5119, 8.432e-05, 0.551, 8.442e-05, 0.551, 0.2192, 0.5134, 0.4649, 0.5131, 0.4298, 0.5522, 0.4298, 0.5526, 0.4649, 0.5156, 0.7106, 0.5154, 0.6755, 0.5546, 0.6755, 0.5548, 0.7106, 0.5131, 0.4298, 0.5127, 0.3947, 0.5519, 0.3947, 0.5522, 0.4298, 0.5117, 0.5117, 0.4315, 0.2908, 0.4349, 0.2559, 0.1293, 0.3825, 0.1564, 0.4048, 8.432e-05, 0.5117, 0.5127, 0.3947, 0.5124, 0.3596, 0.5516, 0.3596, 0.5519, 0.3947, 0.5154, 0.6755, 0.5152, 0.6404, 0.5543, 0.6404, 0.5546, 0.6755, 0.2908, 0.4315, 0.5117, 0.5117, 0.2559, 0.4349, 8.432e-05, 0.5117, 0.09045, 0.3244, 0.107, 0.3554, 0.1564, 0.4048, 0.1874, 0.4213, 8.432e-05, 0.5117, 0.221, 0.4315, 0.2559, 0.4349, 8.432e-05, 0.5117, 8.432e-05, 0.5117, 0.08026, 0.2908, 0.09045, 0.3244, 0.1874, 0.4213, 0.221, 0.4315, 8.432e-05, 0.5117, 8.432e-05, 0.5117, 0.07682, 0.2559, 0.08026, 0.2908, 8.432e-05, 0.5117, 8.432e-05, 8.519e-05, 0.07682, 0.2559, 0.2559, 0.03678, 8.432e-05, 8.519e-05, 0.5117, 8.432e-05, 0.07682, 0.03678, 8.432e-05, 8.519e-05, 0.2559, 0.03678, 8.432e-05, 8.519e-05, 0.07682, 0.03678, 0.07682, 0.2559, 0.5117, 0.5117, 0.2908, 0.4315, 0.3244, 0.4213, 0.2559, 0.4349, 0.5117, 0.5117, 8.432e-05, 0.5117, 0.5117, 0.5117, 0.3244, 0.4213, 0.3554, 0.4048, 8.432e-05, 0.5117, 0.107, 0.3554, 0.1293, 0.3825, 0.5117, 0.5117, 0.3554, 0.4048, 0.3825, 0.3825, 0.4349, 0.03678, 0.2559, 0.03678, 0.5117, 8.432e-05, 0.5117, 0.5117, 0.3825, 0.3825, 0.4048, 0.3554, 0.4349, 0.03678, 0.5117, 8.432e-05, 0.4349, 0.2559, 0.5117, 0.5117, 0.4048, 0.3554, 0.4213, 0.3244, 0.4349, 0.2559, 0.5117, 8.432e-05, 0.5117, 0.5117, 0.5117, 0.5117, 0.4213, 0.3244, 0.4315, 0.2908, 0.5152, 0.6404, 0.5149, 0.6053, 0.554, 0.6053, 0.5543, 0.6404, 8.436e-05, 0.5119, 0.1791, 0.5138, 0.1791, 0.553, 8.432e-05, 0.551, 0.5124, 0.3596, 0.5122, 0.3245, 0.5513, 0.3245, 0.5516, 0.3596, 0.5149, 0.6053, 0.5146, 0.5702, 0.5537, 0.5702, 0.554, 0.6053, 0.1791, 0.5138, 0.3582, 0.5158, 0.3582, 0.5549, 0.1791, 0.553, 0.5122, 0.3245, 0.512, 0.2894, 0.5511, 0.2894, 0.5513, 0.3245, 0.5146, 0.5702, 0.5142, 0.5351, 0.5533, 0.5351, 0.5537, 0.5702, 0.5158, 0.9999, 0.5158, 0.7808, 0.5549, 0.7808, 0.5549, 0.9999, 0.512, 0.2894, 0.5119, 0.2543, 0.551, 0.2543, 0.5511, 0.2894, 0.5142, 0.5351, 0.5138, 0.5, 0.553, 0.5, 0.5533, 0.5351, 0.5158, 0.7808, 0.5157, 0.7457, 0.5549, 0.7457, 0.5549, 0.7808, 0.5119, 0.2543, 0.5119, 0.2192, 0.551, 0.2192, 0.551, 0.2543, 0.5138, 0.5, 0.5134, 0.4649, 0.5526, 0.4649, 0.553, 0.5, 0.5157, 0.7457, 0.5156, 0.7106, 0.5548, 0.7106, 0.5549, 0.7457, 0.5119, 0.2192, 0.5119, 8.432e-05, 0.551, 8.442e-05, 0.551, 0.2192, 0.5134, 0.4649, 0.5131, 0.4298, 0.5522, 0.4298, 0.5526, 0.4649, 0.5156, 0.7106, 0.5154, 0.6755, 0.5546, 0.6755, 0.5548, 0.7106, 0.5131, 0.4298, 0.5127, 0.3947, 0.5519, 0.3947, 0.5522, 0.4298, 0.5117, 0.5117, 0.4315, 0.2908, 0.4349, 0.2559, 0.1293, 0.3825, 0.1564, 0.4048, 8.432e-05, 0.5117, 0.5127, 0.3947, 0.5124, 0.3596, 0.5516, 0.3596, 0.5519, 0.3947, 0.5154, 0.6755, 0.5152, 0.6404, 0.5543, 0.6404, 0.5546, 0.6755, 0.2908, 0.4315, 0.5117, 0.5117, 0.2559, 0.4349, 8.432e-05, 0.5117, 0.09045, 0.3244, 0.107, 0.3554, 0.1564, 0.4048, 0.1874, 0.4213, 8.432e-05, 0.5117, 0.221, 0.4315, 0.2559, 0.4349, 8.432e-05, 0.5117, 8.432e-05, 0.5117, 0.08026, 0.2908, 0.09045, 0.3244, 0.1874, 0.4213, 0.221, 0.4315, 8.432e-05, 0.5117, 8.432e-05, 0.5117, 0.07682, 0.2559, 0.08026, 0.2908, 8.432e-05, 0.5117, 8.432e-05, 8.519e-05, 0.07682, 0.2559, 0.2559, 0.03678, 8.432e-05, 8.519e-05, 0.5117, 8.432e-05, 0.07682, 0.03678, 8.432e-05, 8.519e-05, 0.2559, 0.03678, 8.432e-05, 8.519e-05, 0.07682, 0.03678, 0.07682, 0.2559, 0.5117, 0.5117, 0.2908, 0.4315, 0.3244, 0.4213, 0.2559, 0.4349, 0.5117, 0.5117, 8.432e-05, 0.5117, 0.5117, 0.5117, 0.3244, 0.4213, 0.3554, 0.4048, 8.432e-05, 0.5117, 0.107, 0.3554, 0.1293, 0.3825, 0.5117, 0.5117, 0.3554, 0.4048, 0.3825, 0.3825, 0.4349, 0.03678, 0.2559, 0.03678, 0.5117, 8.432e-05, 0.5117, 0.5117, 0.3825, 0.3825, 0.4048, 0.3554, 0.4349, 0.03678, 0.5117, 8.432e-05, 0.4349, 0.2559, 0.5117, 0.5117, 0.4048, 0.3554, 0.4213, 0.3244, 0.4349, 0.2559, 0.5117, 8.432e-05, 0.5117, 0.5117, 0.5117, 0.5117, 0.4213, 0.3244, 0.4315, 0.2908, 8.432e-05, 0.5117, 0.107, 0.3554, 0.1293, 0.3825, 8.432e-05, 0.5117, 0.107, 0.3554, 0.1293, 0.3825, 0.2559, 0.4349, 0.5117, 0.5117, 8.432e-05, 0.5117, 0.221, 0.4315, 0.2559, 0.4349, 8.432e-05, 0.5117, 8.432e-05, 0.5117, 0.07682, 0.2559, 0.08026, 0.2908, 0.1874, 0.4213, 0.221, 0.4315, 8.432e-05, 0.5117, 8.432e-05, 0.5117, 0.08026, 0.2908, 0.09045, 0.3244, 0.1564, 0.4048, 0.1874, 0.4213, 8.432e-05, 0.5117, 8.432e-05, 0.5117, 0.09045, 0.3244, 0.107, 0.3554, 0.1293, 0.3825, 0.1564, 0.4048, 8.432e-05, 0.5117, 8.432e-05, 0.5117, 0.1293, 0.3825, 0.107, 0.3554, 0.5117, 0.5117, 0.4349, 0.2559, 0.4315, 0.2908, 0.5152, 0.6404, 0.5543, 0.6404, 0.554, 0.6053, 0.5149, 0.6053, 8.436e-05, 0.5119, 8.432e-05, 0.551, 0.1791, 0.553, 0.1791, 0.5138, 0.5124, 0.3596, 0.5516, 0.3596, 0.5513, 0.3245, 0.5122, 0.3245, 0.5149, 0.6053, 0.554, 0.6053, 0.5537, 0.5702, 0.5146, 0.5702, 0.1791, 0.5138, 0.1791, 0.553, 0.3582, 0.5549, 0.3582, 0.5158, 0.5122, 0.3245, 0.5513, 0.3245, 0.5511, 0.2894, 0.512, 0.2894, 0.5146, 0.5702, 0.5537, 0.5702, 0.5533, 0.5351, 0.5142, 0.5351, 0.5158, 0.9999, 0.5549, 0.9999, 0.5549, 0.7808, 0.5158, 0.7808, 0.512, 0.2894, 0.5511, 0.2894, 0.551, 0.2543, 0.5119, 0.2543, 0.5142, 0.5351, 0.5533, 0.5351, 0.553, 0.5, 0.5138, 0.5, 0.5158, 0.7808, 0.5549, 0.7808, 0.5549, 0.7457, 0.5157, 0.7457, 0.5119, 0.2543, 0.551, 0.2543, 0.551, 0.2192, 0.5119, 0.2192, 0.5138, 0.5, 0.553, 0.5, 0.5526, 0.4649, 0.5134, 0.4649, 0.5157, 0.7457, 0.5549, 0.7457, 0.5548, 0.7106, 0.5156, 0.7106, 0.5119, 0.2192, 0.551, 0.2192, 0.551, 8.442e-05, 0.5119, 8.432e-05, 0.5134, 0.4649, 0.5526, 0.4649, 0.5522, 0.4298, 0.5131, 0.4298, 0.5156, 0.7106, 0.5548, 0.7106, 0.5546, 0.6755, 0.5154, 0.6755, 0.5131, 0.4298, 0.5522, 0.4298, 0.5519, 0.3947, 0.5127, 0.3947, 0.5117, 0.5117, 0.4349, 0.2559, 0.4315, 0.2908, 0.5131, 0.4298, 0.5522, 0.4298, 0.5519, 0.3947, 0.5127, 0.3947, 0.5156, 0.7106, 0.5548, 0.7106, 0.5546, 0.6755, 0.5154, 0.6755, 0.5134, 0.4649, 0.5526, 0.4649, 0.5522, 0.4298, 0.5131, 0.4298, 0.5119, 0.2192, 0.551, 0.2192, 0.551, 8.442e-05, 0.5119, 8.432e-05, 0.5157, 0.7457, 0.5549, 0.7457, 0.5548, 0.7106, 0.5156, 0.7106, 0.5138, 0.5, 0.553, 0.5, 0.5526, 0.4649, 0.5134, 0.4649, 0.5119, 0.2543, 0.551, 0.2543, 0.551, 0.2192, 0.5119, 0.2192, 0.5158, 0.7808, 0.5549, 0.7808, 0.5549, 0.7457, 0.5157, 0.7457, 0.5142, 0.5351, 0.5533, 0.5351, 0.553, 0.5, 0.5138, 0.5, 0.512, 0.2894, 0.5511, 0.2894, 0.551, 0.2543, 0.5119, 0.2543, 0.5158, 0.9999, 0.5549, 0.9999, 0.5549, 0.7808, 0.5158, 0.7808, 0.5146, 0.5702, 0.5537, 0.5702, 0.5533, 0.5351, 0.5142, 0.5351, 0.5122, 0.3245, 0.5513, 0.3245, 0.5511, 0.2894, 0.512, 0.2894, 0.1791, 0.5138, 0.1791, 0.553, 0.3582, 0.5549, 0.3582, 0.5158, 0.5149, 0.6053, 0.554, 0.6053, 0.5537, 0.5702, 0.5146, 0.5702, 0.5124, 0.3596, 0.5516, 0.3596, 0.5513, 0.3245, 0.5122, 0.3245, 8.436e-05, 0.5119, 8.432e-05, 0.551, 0.1791, 0.553, 0.1791, 0.5138, 0.5152, 0.6404, 0.5543, 0.6404, 0.554, 0.6053, 0.5149, 0.6053, 0.5127, 0.3947, 0.5519, 0.3947, 0.5516, 0.3596, 0.5124, 0.3596, 0.5154, 0.6755, 0.5546, 0.6755, 0.5543, 0.6404, 0.5152, 0.6404, 0.2908, 0.4315, 0.2559, 0.4349, 0.5117, 0.5117, 8.432e-05, 0.5117, 0.07682, 0.2559, 8.432e-05, 8.519e-05, 0.2559, 0.4349, 8.432e-05, 0.5117, 0.5117, 0.5117, 8.432e-05, 8.519e-05, 0.07682, 0.2559, 0.07682, 0.03678, 0.221, 0.4315, 8.432e-05, 0.5117, 0.2559, 0.4349, 8.432e-05, 0.5117, 0.08026, 0.2908, 0.07682, 0.2559, 0.1874, 0.4213, 8.432e-05, 0.5117, 0.221, 0.4315, 8.432e-05, 0.5117, 0.09045, 0.3244, 0.08026, 0.2908, 0.1564, 0.4048, 8.432e-05, 0.5117, 0.1874, 0.4213, 8.432e-05, 0.5117, 0.107, 0.3554, 0.09045, 0.3244, 0.1293, 0.3825, 8.432e-05, 0.5117, 0.1564, 0.4048, 0.5117, 0.5117, 0.3244, 0.4213, 0.2908, 0.4315, 0.07682, 0.03678, 0.2559, 0.03678, 8.432e-05, 8.519e-05, 0.5117, 0.5117, 0.3554, 0.4048, 0.3244, 0.4213, 0.2559, 0.03678, 0.5117, 8.432e-05, 8.432e-05, 8.519e-05, 0.5117, 0.5117, 0.3825, 0.3825, 0.3554, 0.4048, 0.4349, 0.03678, 0.5117, 8.432e-05, 0.2559, 0.03678, 0.5117, 0.5117, 0.4048, 0.3554, 0.3825, 0.3825, 0.4349, 0.03678, 0.4349, 0.2559, 0.5117, 8.432e-05, 0.5117, 0.5117, 0.4213, 0.3244, 0.4048, 0.3554, 0.4349, 0.2559, 0.5117, 0.5117, 0.5117, 8.432e-05, 0.5117, 0.5117, 0.4315, 0.2908, 0.4213, 0.3244, 0.5127, 0.3947, 0.5519, 0.3947, 0.5516, 0.3596, 0.5124, 0.3596, 0.5154, 0.6755, 0.5546, 0.6755, 0.5543, 0.6404, 0.5152, 0.6404, 0.2908, 0.4315, 0.2559, 0.4349, 0.5117, 0.5117, 8.432e-05, 0.5117, 0.07682, 0.2559, 8.432e-05, 8.519e-05, 0.2559, 0.03678, 0.5117, 8.432e-05, 8.432e-05, 8.519e-05, 0.07682, 0.03678, 0.2559, 0.03678, 8.432e-05, 8.519e-05, 8.432e-05, 8.519e-05, 0.07682, 0.2559, 0.07682, 0.03678, 0.5117, 0.5117, 0.3244, 0.4213, 0.2908, 0.4315, 0.5117, 0.5117, 0.3554, 0.4048, 0.3244, 0.4213, 0.5117, 0.5117, 0.3825, 0.3825, 0.3554, 0.4048, 0.4349, 0.03678, 0.5117, 8.432e-05, 0.2559, 0.03678, 0.5117, 0.5117, 0.4048, 0.3554, 0.3825, 0.3825, 0.4349, 0.03678, 0.4349, 0.2559, 0.5117, 8.432e-05, 0.5117, 0.5117, 0.4213, 0.3244, 0.4048, 0.3554, 0.4349, 0.2559, 0.5117, 0.5117, 0.5117, 8.432e-05, 0.5117, 0.5117, 0.4315, 0.2908, 0.4213, 0.3244, 0.5152, 0.6404, 0.5543, 0.6404, 0.554, 0.6053, 0.5149, 0.6053, 8.436e-05, 0.5119, 8.432e-05, 0.551, 0.1791, 0.553, 0.1791, 0.5138, 0.5124, 0.3596, 0.5516, 0.3596, 0.5513, 0.3245, 0.5122, 0.3245, 0.5149, 0.6053, 0.554, 0.6053, 0.5537, 0.5702, 0.5146, 0.5702, 0.1791, 0.5138, 0.1791, 0.553, 0.3582, 0.5549, 0.3582, 0.5158, 0.5122, 0.3245, 0.5513, 0.3245, 0.5511, 0.2894, 0.512, 0.2894, 0.5146, 0.5702, 0.5537, 0.5702, 0.5533, 0.5351, 0.5142, 0.5351, 0.5158, 0.9999, 0.5549, 0.9999, 0.5549, 0.7808, 0.5158, 0.7808, 0.512, 0.2894, 0.5511, 0.2894, 0.551, 0.2543, 0.5119, 0.2543, 0.5142, 0.5351, 0.5533, 0.5351, 0.553, 0.5, 0.5138, 0.5, 0.5158, 0.7808, 0.5549, 0.7808, 0.5549, 0.7457, 0.5157, 0.7457, 0.5119, 0.2543, 0.551, 0.2543, 0.551, 0.2192, 0.5119, 0.2192, 0.5138, 0.5, 0.553, 0.5, 0.5526, 0.4649, 0.5134, 0.4649, 0.5157, 0.7457, 0.5549, 0.7457, 0.5548, 0.7106, 0.5156, 0.7106, 0.5119, 0.2192, 0.551, 0.2192, 0.551, 8.442e-05, 0.5119, 8.432e-05, 0.5134, 0.4649, 0.5526, 0.4649, 0.5522, 0.4298, 0.5131, 0.4298, 0.5156, 0.7106, 0.5548, 0.7106, 0.5546, 0.6755, 0.5154, 0.6755, 0.5131, 0.4298, 0.5522, 0.4298, 0.5519, 0.3947, 0.5127, 0.3947, 0.5117, 0.5117, 0.4349, 0.2559, 0.4315, 0.2908, 0.1293, 0.3825, 8.432e-05, 0.5117, 0.1564, 0.4048, 0.5127, 0.3947, 0.5519, 0.3947, 0.5516, 0.3596, 0.5124, 0.3596, 0.5154, 0.6755, 0.5546, 0.6755, 0.5543, 0.6404, 0.5152, 0.6404, 0.2908, 0.4315, 0.2559, 0.4349, 0.5117, 0.5117, 8.432e-05, 0.5117, 0.08026, 0.2908, 0.07682, 0.2559, 8.432e-05, 0.5117, 0.107, 0.3554, 0.09045, 0.3244, 0.221, 0.4315, 8.432e-05, 0.5117, 0.2559, 0.4349, 0.1564, 0.4048, 8.432e-05, 0.5117, 0.1874, 0.4213, 8.432e-05, 0.5117, 0.09045, 0.3244, 0.08026, 0.2908, 0.1874, 0.4213, 8.432e-05, 0.5117, 0.221, 0.4315, 8.432e-05, 0.5117, 0.08026, 0.2908, 0.07682, 0.2559, 0.221, 0.4315, 8.432e-05, 0.5117, 0.2559, 0.4349, 0.2559, 0.4349, 8.432e-05, 0.5117, 0.5117, 0.5117, 0.5117, 0.5117, 0.3244, 0.4213, 0.2908, 0.4315, 0.2559, 0.4349, 8.432e-05, 0.5117, 0.5117, 0.5117, 0.5117, 0.5117, 0.3554, 0.4048, 0.3244, 0.4213, 8.432e-05, 0.5117, 0.1293, 0.3825, 0.107, 0.3554, 0.5117, 0.5117, 0.3825, 0.3825, 0.3554, 0.4048, 0.4349, 0.03678, 0.5117, 8.432e-05, 0.2559, 0.03678, 0.5117, 0.5117, 0.4048, 0.3554, 0.3825, 0.3825, 0.4349, 0.03678, 0.4349, 0.2559, 0.5117, 8.432e-05, 0.5117, 0.5117, 0.4213, 0.3244, 0.4048, 0.3554, 0.4349, 0.2559, 0.5117, 0.5117, 0.5117, 8.432e-05, 0.5117, 0.5117, 0.4315, 0.2908, 0.4213, 0.3244, 0.5152, 0.6404, 0.5543, 0.6404, 0.554, 0.6053, 0.5149, 0.6053, 8.436e-05, 0.5119, 8.432e-05, 0.551, 0.1791, 0.553, 0.1791, 0.5138, 0.5124, 0.3596, 0.5516, 0.3596, 0.5513, 0.3245, 0.5122, 0.3245, 0.5149, 0.6053, 0.554, 0.6053, 0.5537, 0.5702, 0.5146, 0.5702, 0.1791, 0.5138, 0.1791, 0.553, 0.3582, 0.5549, 0.3582, 0.5158, 0.5122, 0.3245, 0.5513, 0.3245, 0.5511, 0.2894, 0.512, 0.2894, 0.5146, 0.5702, 0.5537, 0.5702, 0.5533, 0.5351, 0.5142, 0.5351, 0.5158, 0.9999, 0.5549, 0.9999, 0.5549, 0.7808, 0.5158, 0.7808, 0.512, 0.2894, 0.5511, 0.2894, 0.551, 0.2543, 0.5119, 0.2543, 0.5142, 0.5351, 0.5533, 0.5351, 0.553, 0.5, 0.5138, 0.5, 0.5158, 0.7808, 0.5549, 0.7808, 0.5549, 0.7457, 0.5157, 0.7457, 0.5119, 0.2543, 0.551, 0.2543, 0.551, 0.2192, 0.5119, 0.2192, 0.5138, 0.5, 0.553, 0.5, 0.5526, 0.4649, 0.5134, 0.4649, 0.5157, 0.7457, 0.5549, 0.7457, 0.5548, 0.7106, 0.5156, 0.7106, 0.5119, 0.2192, 0.551, 0.2192, 0.551, 8.442e-05, 0.5119, 8.432e-05, 0.5134, 0.4649, 0.5526, 0.4649, 0.5522, 0.4298, 0.5131, 0.4298, 0.5156, 0.7106, 0.5548, 0.7106, 0.5546, 0.6755, 0.5154, 0.6755, 0.5131, 0.4298, 0.5522, 0.4298, 0.5519, 0.3947, 0.5127, 0.3947, 0.5117, 0.5117, 0.4349, 0.2559, 0.4315, 0.2908, 8.432e-05, 0.5117, 0.07682, 0.2559, 8.432e-05, 8.519e-05, 0.5127, 0.3947, 0.5519, 0.3947, 0.5516, 0.3596, 0.5124, 0.3596, 0.5154, 0.6755, 0.5546, 0.6755, 0.5543, 0.6404, 0.5152, 0.6404, 0.2908, 0.4315, 0.2559, 0.4349, 0.5117, 0.5117, 0.1293, 0.3825, 8.432e-05, 0.5117, 0.1564, 0.4048, 8.432e-05, 0.5117, 0.107, 0.3554, 0.09045, 0.3244, 0.2559, 0.03678, 0.5117, 8.432e-05, 8.432e-05, 8.519e-05, 0.1564, 0.4048, 8.432e-05, 0.5117, 0.1874, 0.4213, 8.432e-05, 0.5117, 0.09045, 0.3244, 0.08026, 0.2908, 0.1874, 0.4213, 8.432e-05, 0.5117, 0.221, 0.4315, 8.432e-05, 0.5117, 0.07682, 0.2559, 8.432e-05, 8.519e-05, 0.2559, 0.03678, 0.5117, 8.432e-05, 8.432e-05, 8.519e-05, 0.07682, 0.03678, 0.2559, 0.03678, 8.432e-05, 8.519e-05, 8.432e-05, 8.519e-05, 0.07682, 0.2559, 0.07682, 0.03678, 0.5117, 0.5117, 0.3244, 0.4213, 0.2908, 0.4315, 0.07682, 0.03678, 0.2559, 0.03678, 8.432e-05, 8.519e-05, 0.5117, 0.5117, 0.3554, 0.4048, 0.3244, 0.4213, 8.432e-05, 8.519e-05, 0.07682, 0.2559, 0.07682, 0.03678, 0.5117, 0.5117, 0.3825, 0.3825, 0.3554, 0.4048, 0.4349, 0.03678, 0.5117, 8.432e-05, 0.2559, 0.03678, 0.5117, 0.5117, 0.4048, 0.3554, 0.3825, 0.3825, 0.4349, 0.03678, 0.4349, 0.2559, 0.5117, 8.432e-05, 0.5117, 0.5117, 0.4213, 0.3244, 0.4048, 0.3554, 0.4349, 0.2559, 0.5117, 0.5117, 0.5117, 8.432e-05, 0.5117, 0.5117, 0.4315, 0.2908, 0.4213, 0.3244, 0.5152, 0.6404, 0.5543, 0.6404, 0.554, 0.6053, 0.5149, 0.6053, 8.436e-05, 0.5119, 8.432e-05, 0.551, 0.1791, 0.553, 0.1791, 0.5138, 0.5124, 0.3596, 0.5516, 0.3596, 0.5513, 0.3245, 0.5122, 0.3245, 0.5149, 0.6053, 0.554, 0.6053, 0.5537, 0.5702, 0.5146, 0.5702, 0.1791, 0.5138, 0.1791, 0.553, 0.3582, 0.5549, 0.3582, 0.5158, 0.5122, 0.3245, 0.5513, 0.3245, 0.5511, 0.2894, 0.512, 0.2894, 0.5146, 0.5702, 0.5537, 0.5702, 0.5533, 0.5351, 0.5142, 0.5351, 0.5158, 0.9999, 0.5549, 0.9999, 0.5549, 0.7808, 0.5158, 0.7808, 0.512, 0.2894, 0.5511, 0.2894, 0.551, 0.2543, 0.5119, 0.2543, 0.5142, 0.5351, 0.5533, 0.5351, 0.553, 0.5, 0.5138, 0.5, 0.5158, 0.7808, 0.5549, 0.7808, 0.5549, 0.7457, 0.5157, 0.7457, 0.5119, 0.2543, 0.551, 0.2543, 0.551, 0.2192, 0.5119, 0.2192, 0.5138, 0.5, 0.553, 0.5, 0.5526, 0.4649, 0.5134, 0.4649, 0.5157, 0.7457, 0.5549, 0.7457, 0.5548, 0.7106, 0.5156, 0.7106, 0.5119, 0.2192, 0.551, 0.2192, 0.551, 8.442e-05, 0.5119, 8.432e-05, 0.5134, 0.4649, 0.5526, 0.4649, 0.5522, 0.4298, 0.5131, 0.4298, 0.5156, 0.7106, 0.5548, 0.7106, 0.5546, 0.6755, 0.5154, 0.6755, 0.5131, 0.4298, 0.5522, 0.4298, 0.5519, 0.3947, 0.5127, 0.3947, 0.5117, 0.5117, 0.4349, 0.2559, 0.4315, 0.2908, 0.1293, 0.3825, 8.432e-05, 0.5117, 0.1564, 0.4048, 0.5127, 0.3947, 0.5519, 0.3947, 0.5516, 0.3596, 0.5124, 0.3596, 0.5154, 0.6755, 0.5546, 0.6755, 0.5543, 0.6404, 0.5152, 0.6404, 0.2908, 0.4315, 0.2559, 0.4349, 0.5117, 0.5117, 8.432e-05, 0.5117, 0.107, 0.3554, 0.09045, 0.3244, 0.1564, 0.4048, 8.432e-05, 0.5117, 0.1874, 0.4213, 0.221, 0.4315, 8.432e-05, 0.5117, 0.2559, 0.4349, 8.432e-05, 0.5117, 0.09045, 0.3244, 0.08026, 0.2908, 0.1874, 0.4213, 8.432e-05, 0.5117, 0.221, 0.4315, 8.432e-05, 0.5117, 0.08026, 0.2908, 0.07682, 0.2559, 8.432e-05, 0.5117, 0.07682, 0.2559, 8.432e-05, 8.519e-05, 0.2559, 0.03678, 0.5117, 8.432e-05, 8.432e-05, 8.519e-05, 0.07682, 0.03678, 0.2559, 0.03678, 8.432e-05, 8.519e-05, 8.432e-05, 8.519e-05, 0.07682, 0.2559, 0.07682, 0.03678, 0.5117, 0.5117, 0.3244, 0.4213, 0.2908, 0.4315, 0.2559, 0.4349, 8.432e-05, 0.5117, 0.5117, 0.5117, 0.5117, 0.5117, 0.3554, 0.4048, 0.3244, 0.4213, 8.432e-05, 0.5117, 0.1293, 0.3825, 0.107, 0.3554, 0.5117, 0.5117, 0.3825, 0.3825, 0.3554, 0.4048, 0.4349, 0.03678, 0.5117, 8.432e-05, 0.2559, 0.03678, 0.5117, 0.5117, 0.4048, 0.3554, 0.3825, 0.3825, 0.4349, 0.03678, 0.4349, 0.2559, 0.5117, 8.432e-05, 0.5117, 0.5117, 0.4213, 0.3244, 0.4048, 0.3554, 0.4349, 0.2559, 0.5117, 0.5117, 0.5117, 8.432e-05, 0.5117, 0.5117, 0.4315, 0.2908, 0.4213, 0.3244, 0.5152, 0.6404, 0.5543, 0.6404, 0.554, 0.6053, 0.5149, 0.6053, 8.436e-05, 0.5119, 8.432e-05, 0.551, 0.1791, 0.553, 0.1791, 0.5138, 0.5124, 0.3596, 0.5516, 0.3596, 0.5513, 0.3245, 0.5122, 0.3245, 0.5149, 0.6053, 0.554, 0.6053, 0.5537, 0.5702, 0.5146, 0.5702, 0.1791, 0.5138, 0.1791, 0.553, 0.3582, 0.5549, 0.3582, 0.5158, 0.5122, 0.3245, 0.5513, 0.3245, 0.5511, 0.2894, 0.512, 0.2894, 0.5146, 0.5702, 0.5537, 0.5702, 0.5533, 0.5351, 0.5142, 0.5351, 0.5158, 0.9999, 0.5549, 0.9999, 0.5549, 0.7808, 0.5158, 0.7808, 0.512, 0.2894, 0.5511, 0.2894, 0.551, 0.2543, 0.5119, 0.2543, 0.5142, 0.5351, 0.5533, 0.5351, 0.553, 0.5, 0.5138, 0.5, 0.5158, 0.7808, 0.5549, 0.7808, 0.5549, 0.7457, 0.5157, 0.7457, 0.5119, 0.2543, 0.551, 0.2543, 0.551, 0.2192, 0.5119, 0.2192, 0.5138, 0.5, 0.553, 0.5, 0.5526, 0.4649, 0.5134, 0.4649, 0.5157, 0.7457, 0.5549, 0.7457, 0.5548, 0.7106, 0.5156, 0.7106, 0.5119, 0.2192, 0.551, 0.2192, 0.551, 8.442e-05, 0.5119, 8.432e-05, 0.5134, 0.4649, 0.5526, 0.4649, 0.5522, 0.4298, 0.5131, 0.4298, 0.5156, 0.7106, 0.5548, 0.7106, 0.5546, 0.6755, 0.5154, 0.6755, 0.5131, 0.4298, 0.5522, 0.4298, 0.5519, 0.3947, 0.5127, 0.3947, 0.5117, 0.5117, 0.4349, 0.2559, 0.4315, 0.2908, 0.1293, 0.3825, 8.432e-05, 0.5117, 0.1564, 0.4048, 0.5127, 0.3947, 0.5519, 0.3947, 0.5516, 0.3596, 0.5124, 0.3596, 0.5154, 0.6755, 0.5546, 0.6755, 0.5543, 0.6404, 0.5152, 0.6404, 0.2908, 0.4315, 0.2559, 0.4349, 0.5117, 0.5117, 8.432e-05, 0.5117, 0.107, 0.3554, 0.09045, 0.3244, 0.1564, 0.4048, 8.432e-05, 0.5117, 0.1874, 0.4213, 0.221, 0.4315, 8.432e-05, 0.5117, 0.2559, 0.4349, 8.432e-05, 0.5117, 0.09045, 0.3244, 0.08026, 0.2908, 0.1874, 0.4213, 8.432e-05, 0.5117, 0.221, 0.4315, 8.432e-05, 0.5117, 0.08026, 0.2908, 0.07682, 0.2559, 8.432e-05, 0.5117, 0.07682, 0.2559, 8.432e-05, 8.519e-05, 0.2559, 0.03678, 0.5117, 8.432e-05, 8.432e-05, 8.519e-05, 0.07682, 0.03678, 0.2559, 0.03678, 8.432e-05, 8.519e-05, 8.432e-05, 8.519e-05, 0.07682, 0.2559, 0.07682, 0.03678, 0.5117, 0.5117, 0.3244, 0.4213, 0.2908, 0.4315, 0.2559, 0.4349, 8.432e-05, 0.5117, 0.5117, 0.5117, 0.5117, 0.5117, 0.3554, 0.4048, 0.3244, 0.4213, 8.432e-05, 0.5117, 0.1293, 0.3825, 0.107, 0.3554, 0.5117, 0.5117, 0.3825, 0.3825, 0.3554, 0.4048, 0.4349, 0.03678, 0.5117, 8.432e-05, 0.2559, 0.03678, 0.5117, 0.5117, 0.4048, 0.3554, 0.3825, 0.3825, 0.4349, 0.03678, 0.4349, 0.2559, 0.5117, 8.432e-05, 0.5117, 0.5117, 0.4213, 0.3244, 0.4048, 0.3554, 0.4349, 0.2559, 0.5117, 0.5117, 0.5117, 8.432e-05, 0.5117, 0.5117, 0.4315, 0.2908, 0.4213, 0.3244, 0.5152, 0.6404, 0.5543, 0.6404, 0.554, 0.6053, 0.5149, 0.6053, 8.436e-05, 0.5119, 8.432e-05, 0.551, 0.1791, 0.553, 0.1791, 0.5138, 0.5124, 0.3596, 0.5516, 0.3596, 0.5513, 0.3245, 0.5122, 0.3245, 0.5149, 0.6053, 0.554, 0.6053, 0.5537, 0.5702, 0.5146, 0.5702, 0.1791, 0.5138, 0.1791, 0.553, 0.3582, 0.5549, 0.3582, 0.5158, 0.5122, 0.3245, 0.5513, 0.3245, 0.5511, 0.2894, 0.512, 0.2894, 0.5146, 0.5702, 0.5537, 0.5702, 0.5533, 0.5351, 0.5142, 0.5351, 0.5158, 0.9999, 0.5549, 0.9999, 0.5549, 0.7808, 0.5158, 0.7808, 0.512, 0.2894, 0.5511, 0.2894, 0.551, 0.2543, 0.5119, 0.2543, 0.5142, 0.5351, 0.5533, 0.5351, 0.553, 0.5, 0.5138, 0.5, 0.5158, 0.7808, 0.5549, 0.7808, 0.5549, 0.7457, 0.5157, 0.7457, 0.5119, 0.2543, 0.551, 0.2543, 0.551, 0.2192, 0.5119, 0.2192, 0.5138, 0.5, 0.553, 0.5, 0.5526, 0.4649, 0.5134, 0.4649, 0.5157, 0.7457, 0.5549, 0.7457, 0.5548, 0.7106, 0.5156, 0.7106, 0.5119, 0.2192, 0.551, 0.2192, 0.551, 8.442e-05, 0.5119, 8.432e-05, 0.5134, 0.4649, 0.5526, 0.4649, 0.5522, 0.4298, 0.5131, 0.4298, 0.5156, 0.7106, 0.5548, 0.7106, 0.5546, 0.6755, 0.5154, 0.6755, 0.5131, 0.4298, 0.5522, 0.4298, 0.5519, 0.3947, 0.5127, 0.3947, 0.5117, 0.5117, 0.4349, 0.2559, 0.4315, 0.2908, 0.1293, 0.3825, 8.432e-05, 0.5117, 0.1564, 0.4048, 0.5127, 0.3947, 0.5519, 0.3947, 0.5516, 0.3596, 0.5124, 0.3596, 0.5154, 0.6755, 0.5546, 0.6755, 0.5543, 0.6404, 0.5152, 0.6404, 0.2908, 0.4315, 0.2559, 0.4349, 0.5117, 0.5117, 8.432e-05, 0.5117, 0.107, 0.3554, 0.09045, 0.3244, 0.1564, 0.4048, 8.432e-05, 0.5117, 0.1874, 0.4213, 0.221, 0.4315, 8.432e-05, 0.5117, 0.2559, 0.4349, 8.432e-05, 0.5117, 0.09045, 0.3244, 0.08026, 0.2908, 0.1874, 0.4213, 8.432e-05, 0.5117, 0.221, 0.4315, 8.432e-05, 0.5117, 0.08026, 0.2908, 0.07682, 0.2559, 8.432e-05, 0.5117, 0.07682, 0.2559, 8.432e-05, 8.519e-05, 0.2559, 0.03678, 0.5117, 8.432e-05, 8.432e-05, 8.519e-05, 0.07682, 0.03678, 0.2559, 0.03678, 8.432e-05, 8.519e-05, 8.432e-05, 8.519e-05, 0.07682, 0.2559, 0.07682, 0.03678, 0.5117, 0.5117, 0.3244, 0.4213, 0.2908, 0.4315, 0.2559, 0.4349, 8.432e-05, 0.5117, 0.5117, 0.5117, 0.5117, 0.5117, 0.3554, 0.4048, 0.3244, 0.4213, 8.432e-05, 0.5117, 0.1293, 0.3825, 0.107, 0.3554, 0.5117, 0.5117, 0.3825, 0.3825, 0.3554, 0.4048, 0.4349, 0.03678, 0.5117, 8.432e-05, 0.2559, 0.03678, 0.5117, 0.5117, 0.4048, 0.3554, 0.3825, 0.3825, 0.4349, 0.03678, 0.4349, 0.2559, 0.5117, 8.432e-05, 0.5117, 0.5117, 0.4213, 0.3244, 0.4048, 0.3554, 0.4349, 0.2559, 0.5117, 0.5117, 0.5117, 8.432e-05, 0.5117, 0.5117, 0.4315, 0.2908, 0.4213, 0.3244, 8.432e-05, 0.5117, 0.1293, 0.3825, 0.107, 0.3554, 8.432e-05, 0.5117, 0.1293, 0.3825, 0.107, 0.3554, 0.2559, 0.4349, 8.432e-05, 0.5117, 0.5117, 0.5117, 0.221, 0.4315, 8.432e-05, 0.5117, 0.2559, 0.4349, 8.432e-05, 0.5117, 0.08026, 0.2908, 0.07682, 0.2559, 0.1874, 0.4213, 8.432e-05, 0.5117, 0.221, 0.4315, 8.432e-05, 0.5117, 0.09045, 0.3244, 0.08026, 0.2908, 0.1564, 0.4048, 8.432e-05, 0.5117, 0.1874, 0.4213, 8.432e-05, 0.5117, 0.107, 0.3554, 0.09045, 0.3244, 0.1293, 0.3825, 8.432e-05, 0.5117, 0.1564, 0.4048, 0.8597, 0.4307, 0.8597, 0.3603, 0.93, 0.3603, 0.93, 0.4307, 0.8597, 0.2898, 0.8597, 0.2194, 0.93, 0.2194, 0.93, 0.2898, 0.8597, 0.7085, 0.8597, 0.6381, 0.93, 0.6381, 0.93, 0.7085, 0.8597, 0.07854, 0.8597, 0.008117, 0.93, 0.008117, 0.93, 0.07854, 0.8597, 0.9198, 0.8597, 0.8494, 0.93, 0.8494, 0.93, 0.9198, 0.8597, 0.8494, 0.8597, 0.7789, 0.93, 0.7789, 0.93, 0.8494, 0.8597, 0.5676, 0.8597, 0.4992, 0.93, 0.4992, 0.93, 0.5676, 0.8597, 0.3603, 0.8597, 0.2898, 0.93, 0.2898, 0.93, 0.3603, 0.8597, 0.6381, 0.8597, 0.5676, 0.93, 0.5676, 0.93, 0.6381, 0.8597, 0.7789, 0.8597, 0.7085, 0.93, 0.7085, 0.93, 0.7789, 0.8597, 0.149, 0.8597, 0.07854, 0.93, 0.07854, 0.93, 0.149, 0.8597, 0.2194, 0.8597, 0.149, 0.93, 0.149, 0.93, 0.2194, 0.8597, 0.4992, 0.8597, 0.4307, 0.93, 0.4307, 0.93, 0.4992, 0.8597, 0.9902, 0.8597, 0.9198, 0.93, 0.9198, 0.93, 0.9902, 0.93, 0.4992, 0.93, 0.4307, 0.9918, 0.4307, 0.9918, 0.4992, 0.93, 0.5676, 0.93, 0.4992, 0.9918, 0.4992, 0.9918, 0.5676, 0.93, 0.4307, 0.93, 0.3603, 0.9918, 0.3603, 0.9918, 0.4307, 0.93, 0.6381, 0.93, 0.5676, 0.9918, 0.5676, 0.9918, 0.6381, 0.93, 0.07854, 0.93, 0.008117, 0.9918, 0.008117, 0.9918, 0.07854, 0.93, 0.9902, 0.93, 0.9198, 0.9918, 0.9198, 0.9918, 0.9902, 0.93, 0.2194, 0.93, 0.149, 0.9918, 0.149, 0.9918, 0.2194, 0.93, 0.8494, 0.93, 0.7789, 0.9918, 0.7789, 0.9918, 0.8494, 0.93, 0.149, 0.93, 0.07854, 0.9918, 0.07854, 0.9918, 0.149, 0.93, 0.9198, 0.93, 0.8494, 0.9918, 0.8494, 0.9918, 0.9198, 0.93, 0.2898, 0.93, 0.2194, 0.9918, 0.2194, 0.9918, 0.2898, 0.93, 0.7789, 0.93, 0.7085, 0.9918, 0.7085, 0.9918, 0.7789, 0.93, 0.3603, 0.93, 0.2898, 0.9918, 0.2898, 0.9918, 0.3603, 0.93, 0.7085, 0.93, 0.6381, 0.9918, 0.6381, 0.9918, 0.7085, 8.432e-05, 0.5117, 0.5117, 0.5117, 0.5117, 0.5117, 8.432e-05, 0.5117, 0.5117, 0.5117, 8.432e-05, 0.5117, 8.432e-05, 0.5117, 0.5117, 0.5117, 8.432e-05, 0.5117, 0.5117, 0.5117, 0.5117, 0.5117, 8.432e-05, 0.5117, 0.5117, 0.5117, 8.432e-05, 0.5117, 8.432e-05, 0.5117, 0.5117, 0.5117, 8.432e-05, 0.5117, 0.5117, 0.5117, 0.5117, 0.5117, 8.432e-05, 0.5117, 0.5117, 0.5117, 8.432e-05, 0.5117, 8.432e-05, 0.5117, 0.5117, 0.5117, 8.432e-05, 0.5117, 0.5117, 0.5117, 0.5117, 0.5117, 8.432e-05, 0.5117, 0.5117, 0.5117, 8.432e-05, 0.5117, 8.432e-05, 0.5117, 0.5117, 0.5117, 8.432e-05, 0.5117, 0.5117, 0.5117, 0.5117, 0.5117, 8.432e-05, 0.5117, 0.5117, 0.5117, 8.432e-05, 0.5117, 8.432e-05, 0.5117, 0.5117, 0.5117, 8.432e-05, 0.5117, 0.5117, 0.5117, 0.5117, 0.5117, 8.432e-05, 0.5117, 0.5117, 0.5117, 8.432e-05, 0.5117, 8.432e-05, 0.5117, 0.5117, 0.5117, 8.432e-05, 0.5117, 0.5117, 0.5117, 0.5117, 0.5117, 8.432e-05, 0.5117, 0.5117, 0.5117, 8.432e-05, 0.5117, 8.432e-05, 0.5117, 0.5117, 0.5117, 0.93, 0.9902, 0.9918, 0.9902, 8.432e-05, 0.5117, 0.0, 0.0, 0.0, 0.0, 8.432e-05, 0.5117, 0.0, 0.0, 0.0, 0.0, 8.432e-05, 0.5117, 0.93, 0.008117, 0.8597, 0.008117, 8.432e-05, 8.519e-05])
me_cube.use_remesh_preserve_volume = False
me_cube.use_remesh_preserve_attributes = False
me_cube.use_mirror_vertex_groups = False
me_cube.update()
me_circle = bpy.data.meshes.new('Circle')
me_circle.from_pydata([(8.075e-07, 6.24, 0.0), (-1.522, 6.12, 0.0), (-2.985, 5.765, 0.0), (-4.333, 5.188, 0.0), (-5.515, 4.412, 0.0), (-6.485, 3.467, 0.0), (-7.206, 2.388, 0.0), (-7.65, 1.217, 0.0), (-7.8, -9.57e-07, 0.0), (-7.65, -1.217, 0.0), (-7.206, -2.388, 0.0), (-6.485, -3.467, 0.0), (-5.515, -4.412, 0.0), (-4.333, -5.188, 0.0), (-2.985, -5.765, 0.0), (-1.522, -6.12, 0.0), (3.349e-06, -6.24, 0.0), (1.522, -6.12, 0.0), (2.985, -5.765, 0.0), (4.333, -5.188, 0.0), (5.515, -4.412, 0.0), (6.485, -3.467, 0.0), (7.206, -2.388, 0.0), (7.65, -1.217, 0.0), (7.8, 4.597e-06, 0.0), (7.65, 1.217, 0.0), (7.206, 2.388, 0.0), (6.485, 3.467, 0.0), (5.515, 4.412, 0.0), (4.333, 5.188, 0.0), (2.985, 5.765, 0.0), (1.522, 6.12, 0.0)], [], [(1, 2, 3, 4, 5, 6, 7, 8, 9, 10, 11, 12, 13, 14, 15, 16, 17, 18, 19, 20, 21, 22, 23, 24, 25, 26, 27, 28, 29, 30, 31, 0)])
me_circle.use_remesh_preserve_volume = False
me_circle.use_remesh_preserve_attributes = False
me_circle.use_mirror_vertex_groups = False
me_circle.update()
me_cylinder = bpy.data.meshes.new('Cylinder')
me_cylinder.from_pydata([(-3.641e-07, 6.0, 1.0), (1.522, 5.885, -1.0), (1.522, 5.885, 1.0), (2.985, 5.543, 1.0), (4.333, 4.989, -1.0), (4.333, 4.989, 1.0), (5.515, 4.243, -1.0), (5.515, 4.243, 1.0), (6.485, 3.333, 1.0), (7.206, 2.296, -1.0), (7.206, 2.296, 1.0), (7.65, 1.171, -1.0), (7.65, 1.171, 1.0), (7.8, -1.14e-06, -1.0), (7.8, -1.14e-06, 1.0), (-5.399, 6.734, 1.371), (-6.872, 5.727, 1.371), (-8.081, 4.499, 1.371), (-8.979, 3.099, 1.371), (-9.532, 1.58, 1.371), (-9.719, 6.243e-06, 1.371), (9.719, -1.184e-06, 1.371), (9.532, 1.58, 1.371), (8.979, 3.099, 1.371), (8.081, 4.499, 1.371), (6.872, 5.727, 1.371), (5.399, 6.734, 1.371), (3.719, 7.482, 1.371), (1.896, 7.943, 1.371), (-9.809e-07, 8.099, 1.371), (-7.8, 4.201e-06, -1.0), (-7.8, 4.201e-06, 1.0), (-7.65, 1.171, -1.0), (-7.65, 1.171, 1.0), (-7.206, 2.296, -1.0), (-7.206, 2.296, 1.0), (-6.485, 3.333, 1.0), (-5.515, 4.243, -1.0), (-5.515, 4.243, 1.0), (-4.333, 4.989, -1.0), (-4.333, 4.989, 1.0), (-2.985, 5.543, 1.0), (-1.522, 5.885, -1.0), (-1.522, 5.885, 1.0), (-3.719, 7.482, 1.371), (-1.896, 7.943, 1.371), (-0.6, 5.955, -1.0), (0.6, 5.955, -1.0), (-3.641e-07, 6.0, 0.7), (-0.6, 5.955, 0.7), (0.6, 5.955, 0.7), (2.138, 5.741, -1.0), (0.9876, 5.925, -1.0), (1.522, 5.885, 0.7), (2.564, 5.641, -1.0), (3.719, 5.241, -1.0), (2.985, 5.543, 0.7), (3.719, 5.241, 0.7), (2.564, 5.641, 0.7), (5.757, 4.016, -1.0), (6.625, 3.132, -1.0), (6.485, 3.333, 0.7), (5.757, 4.016, 0.7), (6.625, 3.132, 0.7), (-3.719, 5.241, -1.0), (-2.564, 5.641, -1.0), (-2.985, 5.543, 0.7), (-4.217, 5.037, -1.0), (-5.238, 4.418, -1.0), (-4.333, 4.989, 0.7), (-2.564, 5.641, 0.7), (-3.719, 5.241, 0.7), (-6.625, 3.132, -1.0), (-5.757, 4.016, -1.0), (-6.485, 3.333, 0.7), (-5.757, 4.016, 0.7), (-6.625, 3.132, 0.7), (-0.7119, 7.065, -1.0), (0.7119, 7.065, -1.0), (-4.321e-07, 7.119, 0.7), (-0.7119, 7.065, 0.7), (0.7119, 7.065, 0.7), (3.043, 6.694, -1.0), (4.413, 6.219, -1.0), (3.542, 6.577, 0.7), (4.413, 6.219, 0.7), (3.043, 6.694, 0.7), (6.83, 4.766, -1.0), (7.861, 3.716, -1.0), (7.695, 3.955, 0.7), (6.83, 4.766, 0.7), (7.861, 3.716, 0.7), (-4.413, 6.219, -1.0), (-3.043, 6.694, -1.0), (-3.542, 6.577, 0.7), (-3.043, 6.694, 0.7), (-4.413, 6.219, 0.7), (-7.861, 3.716, -1.0), (-6.83, 4.766, -1.0), (-7.695, 3.955, 0.7), (-6.83, 4.766, 0.7), (-7.861, 3.716, 0.7), (-9.719, 6.251e-06, -1.0), (9.719, -1.176e-06, -1.0)], [], [(47, 52, 1, 53, 2, 0, 48, 50), (1, 51, 54, 58, 56, 3, 2, 53), (55, 4, 5, 3, 56, 57), (4, 6, 7, 5), (6, 59, 62, 61, 8, 7), (60, 9, 10, 8, 61, 63), (9, 11, 12, 10), (11, 13, 14, 12), (5, 7, 25, 26), (41, 43, 45, 44), (33, 35, 18, 19), (8, 10, 23, 24), (36, 38, 16, 17), (0, 2, 28, 29), (12, 14, 21, 22), (3, 5, 26, 27), (40, 41, 44, 15), (31, 33, 19, 20), (7, 8, 24, 25), (43, 0, 29, 45), (35, 36, 17, 18), (10, 12, 22, 23), (2, 3, 27, 28), (38, 40, 15, 16), (30, 32, 33, 31), (32, 34, 35, 33), (34, 72, 76, 74, 36, 35), (73, 37, 38, 36, 74, 75), (37, 68, 39, 69, 40, 38), (39, 67, 64, 71, 66, 41, 40, 69), (42, 46, 49, 48, 0, 43), (65, 42, 43, 41, 66, 70), (47, 50, 81, 78), (60, 63, 91, 88), (74, 76, 101, 99), (55, 57, 85, 83), (70, 66, 94, 95), (50, 48, 79, 81), (63, 61, 89, 91), (76, 72, 97, 101), (56, 58, 86, 84), (66, 71, 96, 94), (58, 54, 82, 86), (71, 64, 92, 96), (48, 49, 80, 79), (61, 62, 90, 89), (73, 75, 100, 98), (49, 46, 77, 80), (62, 59, 87, 90), (75, 74, 99, 100), (57, 56, 84, 85), (65, 70, 95, 93), (72, 73, 98, 97), (64, 65, 93, 92), (78, 77, 46, 47), (83, 82, 54, 55), (88, 87, 59, 60), (98, 100, 99, 101, 97), (93, 95, 94, 96, 92), (80, 77, 78, 81, 79), (84, 86, 82, 83, 85), (90, 87, 88, 91, 89), (31, 20, 102, 30), (21, 14, 13, 103)])
me_cylinder.use_remesh_preserve_volume = False
me_cylinder.use_remesh_preserve_attributes = False
me_cylinder.use_mirror_vertex_groups = False
me_cylinder.update()

# ---- objects
ob_cube = bpy.data.objects.new('Cube', me_cube)
ob_circle = bpy.data.objects.new('Circle', me_circle)
ob_cylinder = bpy.data.objects.new('Cylinder', me_cylinder)

# ---- transforms, parenting, visibility, modifiers, constraints
ob_cube.location = (0.0, 0.0, 2.4)
ob_cube.lineart.crease_threshold = 0.0
ob_circle.location = (0.0, 0.0, -1.0)
ob_circle.lineart.crease_threshold = 0.0
ob_cylinder.location = (0.0, 0.0, 0.0)
ob_cylinder.lineart.crease_threshold = 0.0

# ---- collection membership
col_collection_1.objects.link(ob_cube)
col_collection_1.objects.link(ob_circle)
col_collection_1.objects.link(ob_cylinder)

# ---- scene / render settings (as saved in the file)
scene.frame_start = 1; scene.frame_end = 250; scene.frame_set(1)
scene.render.engine = 'BLENDER_EEVEE_NEXT'
scene.render.resolution_percentage = 50
scene.render.dither_intensity = 0.0
scene.cycles.use_denoising = False
scene.cycles.samples = 10
scene.cycles.sampling_pattern = 'TABULATED_SOBOL'
scene.cycles.light_sampling_threshold = 0.0
scene.cycles.use_adaptive_sampling = False
scene.cycles.use_light_tree = False
scene.cycles.blur_glossy = 0.0
scene.cycles.pixel_filter_type = 'GAUSSIAN'
scene.cycles.sample_clamp_indirect = 0.0
scene.view_settings.view_transform = 'Standard'
bpy.context.view_layer.update()

# ---- added for rendering (the .blend has no active camera and no usable light): camera, sun
cam_auto = bpy.data.cameras.new('AutoCamera')
cam_auto.lens = 50.0
cam_auto.sensor_width = 36.0
cam_auto.clip_end = 1000.0
ob_auto_camera = bpy.data.objects.new('AutoCamera', cam_auto)
scene.collection.objects.link(ob_auto_camera)
ob_auto_camera.location = (26.7465, -30.3185, 22.9183)
ob_auto_camera.rotation_euler = (1.09748, -7.21219e-08, 0.694738)
scene.camera = ob_auto_camera
light_auto_sun = bpy.data.lights.new('AutoSun', 'SUN')
light_auto_sun.energy = 3.0
light_auto_sun.angle = 0.0523599
ob_auto_sun = bpy.data.objects.new('AutoSun', light_auto_sun)
scene.collection.objects.link(ob_auto_sun)
ob_auto_sun.rotation_euler = (0.872665, 0.174533, 0.523599)
bpy.context.view_layer.update()
